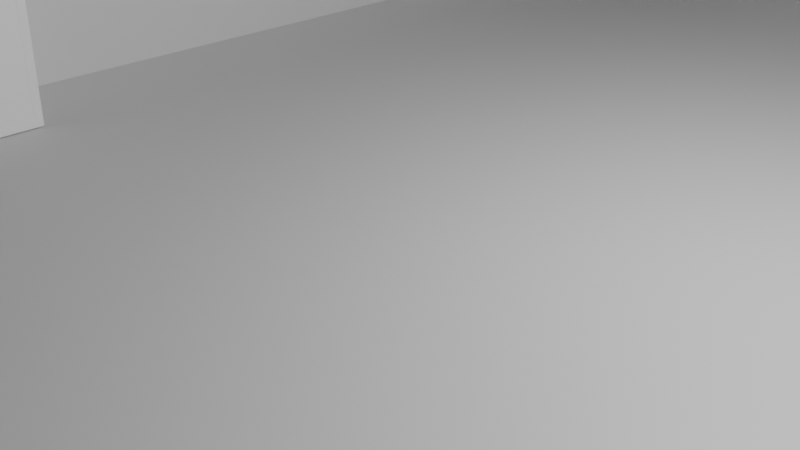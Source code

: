 # Source: final.blend  (saved by Blender 4.0.36; exported with 4.5.12 LTS)
import bpy
from mathutils import Matrix  # noqa: F401  (used for matrix-valued properties, if any)

bpy.ops.wm.read_factory_settings(use_empty=True)
scene = bpy.context.scene
scene.name = 'Scene'

# ---- collections
col_collection = bpy.data.collections.new('Collection'); scene.collection.children.link(col_collection)

# ---- materials (node trees are filled in below, after node groups)
mat_material = bpy.data.materials.new('Material')
mat_material.alpha_threshold = 0.0
mat_material.use_transparent_shadow = False
mat_material.roughness = 0.5
mat_material.line_color = (0.0, 0.0, 0.0, 1.0)
mat_material_001 = bpy.data.materials.new('Material.001')
mat_material_001.use_transparent_shadow = False
mat_material_006 = bpy.data.materials.new('Material.006')
mat_material_006.use_transparent_shadow = False
mat_material_005 = bpy.data.materials.new('Material.005')
mat_material_005.use_transparent_shadow = False
mat_material_003 = bpy.data.materials.new('Material.003')
mat_material_003.use_transparent_shadow = False
mat_material_004 = bpy.data.materials.new('Material.004')
mat_material_004.use_transparent_shadow = False
mat_material_002 = bpy.data.materials.new('Material.002')
mat_material_002.use_transparent_shadow = False
mat_material_007 = bpy.data.materials.new('Material.007')
mat_material_007.use_transparent_shadow = False
mat_material_008 = bpy.data.materials.new('Material.008')
mat_material_008.use_transparent_shadow = False
mat_material_008.diffuse_color = (0.8, 0.7941, 0.7495, 1.0)
mat_material_009 = bpy.data.materials.new('Material.009')
mat_material_009.alpha_threshold = 0.0
mat_material_009.use_transparent_shadow = False
mat_material_009.roughness = 0.5
mat_material_009.line_color = (0.0, 0.0, 0.0, 1.0)

# ---- node groups
ng_auto_smooth = bpy.data.node_groups.new('Auto Smooth', 'GeometryNodeTree')
_s = ng_auto_smooth.interface.new_socket(name='Geometry', in_out='OUTPUT', socket_type='NodeSocketGeometry')
_s = ng_auto_smooth.interface.new_socket(name='Geometry', in_out='INPUT', socket_type='NodeSocketGeometry')
_s = ng_auto_smooth.interface.new_socket(name='Angle', in_out='INPUT', socket_type='NodeSocketFloat')
_s.subtype = 'ANGLE'
_s.min_value = 0.0
_s.max_value = 3.142
ng_auto_smooth.is_modifier = True
_N = ng_auto_smooth.nodes; _L = ng_auto_smooth.links
n0 = _N.new('NodeGroupOutput'); n0.name = 'Group Output'; n0.location = (480, -100)
n1 = _N.new('NodeGroupInput'); n1.name = 'Group Input'; n1.location = (-420, -300)
n2 = _N.new('NodeGroupInput'); n2.name = 'Group Input.001'; n2.location = (-60, -100)
n3 = _N.new('GeometryNodeSetShadeSmooth'); n3.name = 'Set Shade Smooth'; n3.location = (120, -100)
n3.domain = 'EDGE'
n4 = _N.new('GeometryNodeSetShadeSmooth'); n4.name = 'Set Shade Smooth.001'; n4.location = (300, -100)
n5 = _N.new('GeometryNodeInputMeshEdgeAngle'); n5.name = 'Edge Angle'; n5.location = (-420, -220)
n6 = _N.new('GeometryNodeInputEdgeSmooth'); n6.name = 'Is Edge Smooth'; n6.location = (-60, -160)
n7 = _N.new('GeometryNodeInputShadeSmooth'); n7.name = 'Is Face Smooth'; n7.location = (-240, -340)
n8 = _N.new('FunctionNodeBooleanMath'); n8.name = 'Boolean Math'; n8.location = (-60, -220)
n9 = _N.new('FunctionNodeCompare'); n9.name = 'Compare'; n9.location = (-240, -180)
n9.operation = 'LESS_EQUAL'
_L.new(n5.outputs[0], n9.inputs[0])
_L.new(n4.outputs[0], n0.inputs[0])
_L.new(n1.outputs[1], n9.inputs[1])
_L.new(n9.outputs[0], n8.inputs[0])
_L.new(n7.outputs[0], n8.inputs[1])
_L.new(n2.outputs[0], n3.inputs[0])
_L.new(n6.outputs[0], n3.inputs[1])
_L.new(n3.outputs[0], n4.inputs[0])
_L.new(n8.outputs[0], n3.inputs[2])
n0.is_active_output = True

# ---- material node trees
mat_material.use_nodes = True; mat_material.node_tree.nodes.clear()
_N = mat_material.node_tree.nodes; _L = mat_material.node_tree.links
n0 = _N.new('ShaderNodeOutputMaterial'); n0.name = 'Material Output'; n0.location = (300, 300)
n1 = _N.new('ShaderNodeBsdfPrincipled'); n1.name = 'Principled BSDF'; n1.location = (10, 300)
n1.inputs[3].default_value = 1.45
_L.new(n1.outputs[0], n0.inputs[0])
n0.is_active_output = True
mat_material_001.use_nodes = True; mat_material_001.node_tree.nodes.clear()
_N = mat_material_001.node_tree.nodes; _L = mat_material_001.node_tree.links
n0 = _N.new('ShaderNodeBsdfPrincipled'); n0.name = 'Principled BSDF'; n0.location = (10, 300)
n0.inputs[0].default_value = (1.0, 1.0, 1.0, 0.0)
n0.inputs[3].default_value = 1.45
n1 = _N.new('ShaderNodeOutputMaterial'); n1.name = 'Material Output'; n1.location = (300, 300)
_L.new(n0.outputs[0], n1.inputs[0])
n1.is_active_output = True
mat_material_006.use_nodes = True; mat_material_006.node_tree.nodes.clear()
_N = mat_material_006.node_tree.nodes; _L = mat_material_006.node_tree.links
n0 = _N.new('ShaderNodeBsdfPrincipled'); n0.name = 'Principled BSDF'; n0.location = (10, 300)
n0.inputs[0].default_value = (0.0, 0.0, 0.0, 1.0)
n0.inputs[3].default_value = 1.45
n1 = _N.new('ShaderNodeOutputMaterial'); n1.name = 'Material Output'; n1.location = (300, 300)
_L.new(n0.outputs[0], n1.inputs[0])
n1.is_active_output = True
mat_material_005.use_nodes = True; mat_material_005.node_tree.nodes.clear()
_N = mat_material_005.node_tree.nodes; _L = mat_material_005.node_tree.links
n0 = _N.new('ShaderNodeBsdfPrincipled'); n0.name = 'Principled BSDF'; n0.location = (10, 300)
n0.inputs[0].default_value = (0.0, 0.0, 0.0, 1.0)
n0.inputs[3].default_value = 1.45
n1 = _N.new('ShaderNodeOutputMaterial'); n1.name = 'Material Output'; n1.location = (300, 300)
_L.new(n0.outputs[0], n1.inputs[0])
n1.is_active_output = True
mat_material_003.use_nodes = True; mat_material_003.node_tree.nodes.clear()
_N = mat_material_003.node_tree.nodes; _L = mat_material_003.node_tree.links
n0 = _N.new('ShaderNodeBsdfPrincipled'); n0.name = 'Principled BSDF'; n0.location = (10, 300)
n0.inputs[0].default_value = (1.0, 1.0, 1.0, 0.0)
n0.inputs[3].default_value = 1.45
n1 = _N.new('ShaderNodeOutputMaterial'); n1.name = 'Material Output'; n1.location = (300, 300)
_L.new(n0.outputs[0], n1.inputs[0])
n1.is_active_output = True
mat_material_004.use_nodes = True; mat_material_004.node_tree.nodes.clear()
_N = mat_material_004.node_tree.nodes; _L = mat_material_004.node_tree.links
n0 = _N.new('ShaderNodeBsdfPrincipled'); n0.name = 'Principled BSDF'; n0.location = (10, 300)
n0.inputs[0].default_value = (1.0, 1.0, 1.0, 0.0)
n0.inputs[3].default_value = 1.45
n1 = _N.new('ShaderNodeOutputMaterial'); n1.name = 'Material Output'; n1.location = (300, 300)
_L.new(n0.outputs[0], n1.inputs[0])
n1.is_active_output = True
mat_material_002.use_nodes = True; mat_material_002.node_tree.nodes.clear()
_N = mat_material_002.node_tree.nodes; _L = mat_material_002.node_tree.links
n0 = _N.new('ShaderNodeBsdfPrincipled'); n0.name = 'Principled BSDF'; n0.location = (10, 300)
n0.inputs[0].default_value = (0.179, 0.1208, 0.07239, 1.0)
n0.inputs[3].default_value = 1.45
n1 = _N.new('ShaderNodeOutputMaterial'); n1.name = 'Material Output'; n1.location = (300, 300)
_L.new(n0.outputs[0], n1.inputs[0])
n1.is_active_output = True
mat_material_007.use_nodes = True; mat_material_007.node_tree.nodes.clear()
_N = mat_material_007.node_tree.nodes; _L = mat_material_007.node_tree.links
n0 = _N.new('ShaderNodeBsdfPrincipled'); n0.name = 'Principled BSDF'; n0.location = (10, 300)
n0.inputs[0].default_value = (0.8, 0.7898, 0.7898, 1.0)
n0.inputs[3].default_value = 1.45
n1 = _N.new('ShaderNodeOutputMaterial'); n1.name = 'Material Output'; n1.location = (300, 300)
_L.new(n0.outputs[0], n1.inputs[0])
n1.is_active_output = True
mat_material_009.use_nodes = True; mat_material_009.node_tree.nodes.clear()
_N = mat_material_009.node_tree.nodes; _L = mat_material_009.node_tree.links
n0 = _N.new('ShaderNodeOutputMaterial'); n0.name = 'Material Output'; n0.location = (300, 300)
n1 = _N.new('ShaderNodeBsdfPrincipled'); n1.name = 'Principled BSDF'; n1.location = (10, 300)
n1.inputs[3].default_value = 1.45
_L.new(n1.outputs[0], n0.inputs[0])
n0.is_active_output = True

# ---- world
world_world = bpy.data.worlds.new('World'); scene.world = world_world
world_world.use_nodes = True; world_world.node_tree.nodes.clear()
_N = world_world.node_tree.nodes; _L = world_world.node_tree.links
n0 = _N.new('ShaderNodeOutputWorld'); n0.name = 'World Output'; n0.location = (300, 300)
n1 = _N.new('ShaderNodeBackground'); n1.name = 'Background'; n1.location = (10, 300)
n1.inputs[0].default_value = (0.05088, 0.05088, 0.05088, 1.0)
_L.new(n1.outputs[0], n0.inputs[0])
n0.is_active_output = True
world_world.color = (0.05088, 0.05088, 0.05088)
world_world.use_sun_shadow = False
world_world.sun_shadow_jitter_overblur = 0.0

# ---- cameras
cam_camera = bpy.data.cameras.new('Camera')
cam_camera.clip_end = 100.0
cam_camera.ortho_scale = 7.314
cam_camera_001 = bpy.data.cameras.new('Camera.001')
cam_camera_001.clip_end = 100.0
cam_camera_001.ortho_scale = 7.314
cam_camera_002 = bpy.data.cameras.new('Camera.002')
cam_camera_002.clip_end = 100.0
cam_camera_002.ortho_scale = 7.314

# ---- lights
light_light = bpy.data.lights.new('Light', 'POINT')
light_light.transmission_factor = 0.0
light_light.use_soft_falloff = False
light_light.energy = 1000.0
light_light.shadow_soft_size = 0.1
light_light.shadow_maximum_resolution = 0.006
light_light.use_absolute_resolution = True
light_light_001 = bpy.data.lights.new('Light.001', 'POINT')
light_light_001.transmission_factor = 0.0
light_light_001.use_soft_falloff = False
light_light_001.energy = 1000.0
light_light_001.shadow_soft_size = 0.1
light_light_001.shadow_maximum_resolution = 0.006
light_light_001.use_absolute_resolution = True

# ---- meshes
me_cube = bpy.data.meshes.new('Cube')
me_cube.from_pydata([(1.088, 1.142, 1.0), (1.088, -1.144, 1.0), (-1.06, 1.142, 1.0), (-1.06, -1.144, 1.0), (-0.9806, 1.142, -22.94), (-1.06, 1.142, -10.97), (1.088, -1.101, 1.0), (-1.06, -1.101, 1.0), (1.088, -1.101, -1.0), (-1.06, 1.093, 1.0), (1.088, 1.093, -1.0), (1.088, 1.093, 1.0), (-0.9811, -1.101, -1.0), (-0.9811, -1.101, 1.0), (-0.9811, 1.093, 1.0), (-0.9811, 1.093, -1.0), (-1.06, -1.101, -69.76), (-1.06, -1.144, -69.76), (1.088, 1.093, -69.76), (1.088, 1.142, -69.76), (-1.06, 1.093, -69.76), (1.088, -1.144, -69.76), (1.088, -1.101, -69.76), (-0.9811, -1.101, -69.76), (-1.06, 1.142, -69.76), (-0.9811, 1.093, -69.76), (1.088, -0.003896, 1.0), (-1.06, -0.003896, 1.0), (-0.9811, -0.003896, 1.0), (-1.06, -0.003896, -69.76), (-0.9811, -0.003896, -69.76), (1.088, 1.142, -22.94), (1.088, 1.093, -22.94), (-1.06, 1.142, -22.94), (-0.9811, 1.093, -22.94), (-1.06, 1.093, -22.94), (-0.9811, 1.093, -17.45), (-0.9811, 1.093, -11.97), (-0.9811, -0.003896, -22.94), (-1.06, -0.003896, -22.94), (-1.06, 0.5445, 1.0), (1.088, 0.5445, 1.0), (-0.9811, 0.5445, 1.0), (-0.9813, 0.5182, -46.36), (-1.061, 0.5182, -46.36), (-0.9811, 0.5445, -22.94), (-1.06, 0.5445, -22.94), (1.088, 1.093, -46.35), (-0.9811, 1.093, -46.35), (-0.9811, 0.8188, -22.94), (-0.9811, -0.003896, -46.35), (-1.06, -0.003896, -46.35), (1.088, 1.142, -46.35), (-1.06, 1.142, -46.35), (-1.06, 1.093, -46.35), (-0.5394, 1.093, -22.94), (-0.9811, 0.5445, -46.35), (-1.06, 0.5445, -46.35), (1.088, 0.5182, 1.0), (-0.9811, 0.5182, 1.0), (-1.061, 0.5446, -46.36), (-0.9813, 0.5446, -46.36), (-1.06, 0.5182, -22.94), (-1.06, 0.5182, 1.0), (-0.9811, 0.5182, -22.94), (-1.06, 0.5182, -46.35), (-0.9811, 0.5182, -46.35), (-0.006756, 1.093, -22.94), (-0.006756, 1.093, -46.35), (-0.07826, 1.093, -22.94), (-0.07826, 1.093, -46.35), (-0.01223, 1.142, -22.94), (-0.01223, 1.142, -46.35), (-0.07659, 1.142, -22.94), (-0.07659, 1.142, -46.35), (-0.9808, 1.142, -46.3), (-1.061, 1.142, -46.3), (-0.9813, 1.093, -46.3), (-1.061, 1.093, -46.3), (-0.006766, 1.093, -46.41), (-0.07827, 1.093, -46.41), (-0.01224, 1.142, -46.41), (-0.0766, 1.142, -46.41), (1.051, 1.142, -22.94), (1.051, 1.093, -22.94), (1.051, 1.093, -46.35), (1.051, 1.142, -46.35)], [], [(34, 35, 33, 4), (3, 17, 21, 1), (0, 2, 9, 14, 11), (34, 4, 73, 69, 55), (28, 27, 7, 13), (6, 13, 7, 3, 1), (0, 31, 71, 73, 4, 33, 5, 2), (1, 21, 22, 8, 6), (26, 28, 13, 6), (74, 72, 52, 19, 24, 53), (24, 19, 18, 25, 20), (29, 30, 23, 16), (16, 23, 22, 21, 17), (46, 45, 61, 60), (58, 59, 28, 26), (59, 63, 27, 28), (39, 51, 65, 57, 54, 53, 24, 20, 29, 16, 7, 27, 63, 40, 9, 2, 5, 33, 35, 46, 62), (56, 66, 50, 38, 64, 45, 49, 34, 36, 37, 15, 12, 23, 30, 25, 48), (41, 58, 26, 6, 8, 10, 11), (14, 9, 40, 42), (11, 14, 42, 41), (25, 30, 29, 20), (62, 46, 57, 65), (7, 16, 17, 3), (35, 33, 53, 54), (45, 64, 66, 56), (42, 40, 63, 59), (41, 42, 59, 58), (15, 10, 8, 12), (10, 15, 37, 36, 34, 55, 69, 67, 32), (68, 70, 48, 25, 18, 47), (8, 22, 23, 12), (67, 69, 70, 68), (73, 71, 72, 74), (45, 64, 62, 46), (32, 47, 52, 31, 0, 11, 10), (4, 34, 77, 75), (33, 4, 75, 76), (34, 35, 78, 77), (62, 64, 43, 44), (62, 64, 38, 39), (46, 35, 34, 49, 45), (73, 69, 80, 82), (67, 71, 31, 32), (69, 73, 71, 67), (67, 71, 81, 79), (60, 61, 43, 44), (52, 47, 18, 19), (47, 32, 84, 85), (31, 52, 86, 83), (86, 85, 84, 83), (52, 72, 68, 47), (56, 48, 54, 57), (65, 51, 50, 66), (74, 53, 48, 70)])
_uv = me_cube.uv_layers.new(name='UVMap')
_uv.uv.foreach_set('vector', [0.0, 0.0, 0.0, 0.0, 0.0, 0.0, 0.0, 0.0, 0.625, 1.0, 0.375, 1.0, 0.375, 0.75, 0.625, 0.75, 0.625, 0.5, 0.875, 0.5, 0.875, 0.5053, 0.8658, 0.5053, 0.625, 0.5053, 0.0, 0.0, 0.0, 0.0, 0.0, 0.0, 0.0, 0.0, 0.0, 0.0, 0.8658, 0.6253, 0.875, 0.6253, 0.875, 0.7453, 0.8658, 0.7453, 0.625, 0.7453, 0.8658, 0.7453, 0.875, 0.7453, 0.875, 0.75, 0.625, 0.75, 0.625, 0.5, 0.375, 0.5, 0.375, 0.372, 0.375, 0.3645, 0.375, 0.2593, 0.375, 0.25, 0.5, 0.25, 0.625, 0.25, 0.625, 0.75, 0.375, 0.75, 0.375, 0.7453, 0.375, 0.7453, 0.625, 0.7453, 0.625, 0.6253, 0.8658, 0.6253, 0.8658, 0.7453, 0.625, 0.7453, 0.375, 0.3645, 0.375, 0.372, 0.375, 0.5, 0.375, 0.5, 0.375, 0.25, 0.375, 0.25, 0.125, 0.5, 0.375, 0.5, 0.375, 0.5053, 0.1342, 0.5053, 0.125, 0.5053, 0.125, 0.6253, 0.1342, 0.6253, 0.1342, 0.7453, 0.125, 0.7453, 0.125, 0.7453, 0.1342, 0.7453, 0.375, 0.7453, 0.375, 0.75, 0.125, 0.75, 0.0, 0.0, 0.0, 0.0, 0.0, 0.0, 0.0, 0.0, 0.625, 0.5682, 0.8658, 0.5682, 0.8658, 0.6253, 0.625, 0.6253, 0.8658, 0.5682, 0.875, 0.5682, 0.875, 0.6253, 0.8658, 0.6253, 0.375, 0.1247, 0.375, 0.1247, 0.375, 0.1818, 0.375, 0.1847, 0.375, 0.2447, 0.375, 0.25, 0.375, 0.25, 0.375, 0.2447, 0.375, 0.1247, 0.375, 0.004693, 0.625, 0.004693, 0.625, 0.1247, 0.625, 0.1818, 0.625, 0.1847, 0.625, 0.2447, 0.625, 0.25, 0.5, 0.25, 0.375, 0.25, 0.375, 0.2447, 0.375, 0.1847, 0.375, 0.1818, 0.1342, 0.5653, 0.1342, 0.5682, 0.1342, 0.6253, 0.1342, 0.6253, 0.1342, 0.5682, 0.1342, 0.5653, 0.1342, 0.5353, 0.1342, 0.5053, 0.1342, 0.5053, 0.1342, 0.5053, 0.1342, 0.5053, 0.1342, 0.7453, 0.1342, 0.7453, 0.1342, 0.6253, 0.1342, 0.5053, 0.1342, 0.5053, 0.625, 0.5653, 0.625, 0.5682, 0.625, 0.6253, 0.625, 0.7453, 0.375, 0.7453, 0.375, 0.5053, 0.625, 0.5053, 0.8658, 0.5053, 0.875, 0.5053, 0.875, 0.5653, 0.8658, 0.5653, 0.625, 0.5053, 0.8658, 0.5053, 0.8658, 0.5653, 0.625, 0.5653, 0.1342, 0.5053, 0.1342, 0.6253, 0.125, 0.6253, 0.125, 0.5053, 0.375, 0.1818, 0.375, 0.1847, 0.375, 0.1847, 0.375, 0.1818, 0.625, 0.004693, 0.375, 0.004693, 0.375, 0.0, 0.625, 0.0, 0.375, 0.2447, 0.375, 0.25, 0.375, 0.25, 0.375, 0.2447, 0.1342, 0.5653, 0.1342, 0.5682, 0.1342, 0.5682, 0.1342, 0.5653, 0.8658, 0.5653, 0.875, 0.5653, 0.875, 0.5682, 0.8658, 0.5682, 0.625, 0.5653, 0.8658, 0.5653, 0.8658, 0.5682, 0.625, 0.5682, 0.1342, 0.5053, 0.375, 0.5053, 0.375, 0.7453, 0.1342, 0.7453, 0.375, 0.5053, 0.1342, 0.5053, 0.1342, 0.5053, 0.1342, 0.5053, 0.1342, 0.5053, 0.1856, 0.5053, 0.237, 0.5053, 0.2456, 0.5053, 0.375, 0.5053, 0.2456, 0.5053, 0.237, 0.5053, 0.1342, 0.5053, 0.1342, 0.5053, 0.375, 0.5053, 0.375, 0.5053, 0.375, 0.7453, 0.375, 0.7453, 0.1342, 0.7453, 0.1342, 0.7453, 0.2456, 0.5053, 0.237, 0.5053, 0.237, 0.5053, 0.2456, 0.5053, 0.375, 0.3645, 0.375, 0.372, 0.375, 0.372, 0.375, 0.3645, 0.0, 0.0, 0.0, 0.0, 0.0, 0.0, 0.0, 0.0, 0.375, 0.5053, 0.375, 0.5053, 0.375, 0.5, 0.375, 0.5, 0.625, 0.5, 0.625, 0.5053, 0.375, 0.5053, 0.0, 0.0, 0.0, 0.0, 0.0, 0.0, 0.0, 0.0, 0.0, 0.0, 0.0, 0.0, 0.0, 0.0, 0.0, 0.0, 0.0, 0.0, 0.0, 0.0, 0.0, 0.0, 0.0, 0.0, 0.0, 0.0, 0.0, 0.0, 0.0, 0.0, 0.0, 0.0, 0.0, 0.0, 0.0, 0.0, 0.0, 0.0, 0.0, 0.0, 0.0, 0.0, 0.0, 0.0, 0.0, 0.0, 0.0, 0.0, 0.0, 0.0, 0.0, 0.0, 0.0, 0.0, 0.0, 0.0, 0.0, 0.0, 0.0, 0.0, 0.0, 0.0, 0.0, 0.0, 0.0, 0.0, 0.0, 0.0, 0.0, 0.0, 0.0, 0.0, 0.0, 0.0, 0.0, 0.0, 0.0, 0.0, 0.0, 0.0, 0.0, 0.0, 0.0, 0.0, 0.0, 0.0, 0.0, 0.0, 0.0, 0.0, 0.375, 0.5, 0.375, 0.5053, 0.375, 0.5053, 0.375, 0.5, 0.375, 0.5053, 0.375, 0.5053, 0.375, 0.5053, 0.375, 0.5053, 0.375, 0.5, 0.375, 0.5, 0.375, 0.5, 0.375, 0.5, 0.375, 0.5, 0.375, 0.5053, 0.375, 0.5053, 0.375, 0.5, 0.375, 0.5, 0.375, 0.372, 0.2456, 0.5053, 0.375, 0.5053, 0.1342, 0.5653, 0.1342, 0.5053, 0.375, 0.2447, 0.375, 0.1847, 0.375, 0.1818, 0.375, 0.1247, 0.1342, 0.6253, 0.1342, 0.5682, 0.375, 0.3645, 0.375, 0.25, 0.1342, 0.5053, 0.237, 0.5053])
me_cube.materials.append(mat_material)
me_cube.use_mirror_vertex_groups = False
me_cube.update()
me_plane = bpy.data.meshes.new('Plane')
me_plane.from_pydata([(-1.0, -1.0, 0.0), (1.0, -1.0, 0.0), (-1.0, 1.0, 0.0), (1.0, 1.0, 0.0), (-1.0, 1.0, 0.2477), (-1.0, -1.0, 0.2477), (1.0, -1.0, 0.2477), (1.0, 1.0, 0.2477), (-1.0, 0.921, 0.0), (1.0, 0.921, 0.0), (1.0, 0.921, 0.2477), (-1.0, -0.9194, 0.0), (1.0, -0.9194, 0.0), (1.0, -0.9194, 0.2477), (-0.8488, -1.0, 0.0), (-0.8488, 1.0, 0.0), (-0.8488, 0.921, 0.2477), (-0.8488, 0.921, 0.0), (-0.8488, -0.9194, 0.0), (-0.8488, -0.9194, 0.2477), (0.0756, -1.0, 0.0), (0.0756, 0.921, 0.0), (0.0756, -0.9194, 0.0), (0.0756, 1.0, 0.0), (-1.0, -0.9194, 4.693), (-1.0, -1.0, 4.693), (1.0, -1.0, 4.693), (1.0, 0.921, 4.693), (1.0, 1.0, 4.693), (-1.0, 1.0, 4.693), (-1.0, 0.921, 4.693), (-0.8488, 0.921, 4.693), (1.0, -0.9194, 4.693), (-0.8488, -0.9194, 4.693), (-1.0, -1.0, 4.861), (1.0, -1.0, 4.861), (-0.8488, 0.9974, 4.693), (-1.0, 0.9974, 4.693), (1.0, 0.9974, 4.693), (1.0, 0.9974, 4.861), (-1.0, 0.9974, 4.861)], [], [(21, 23, 3, 9), (6, 13, 32, 26), (9, 3, 7, 10), (4, 5, 25, 24, 30, 29), (6, 26, 25, 5), (29, 28, 7, 4), (12, 9, 10, 13), (22, 21, 9, 12), (20, 22, 12, 1), (19, 13, 10, 16), (1, 12, 13, 6), (0, 11, 18, 14), (11, 8, 17, 18), (8, 2, 15, 17), (14, 18, 22, 20), (18, 17, 21, 22), (17, 15, 23, 21), (31, 27, 28, 29, 30), (24, 33, 31, 30), (16, 10, 27, 31), (13, 19, 33, 32), (14, 20, 1, 6, 5, 0), (10, 7, 28, 27), (19, 16, 31, 33), (8, 11, 0, 5, 4, 2), (3, 23, 15, 2, 4, 7), (32, 38, 39, 35, 26), (34, 40, 37, 24, 25), (25, 26, 35, 34), (32, 33, 36, 38), (36, 37, 40, 39, 38), (33, 24, 37, 36), (35, 39, 40, 34)])
_uv = me_plane.uv_layers.new(name='UVMap')
_uv.uv.foreach_set('vector', [0.5378, 0.9605, 0.5378, 1.0, 1.0, 1.0, 1.0, 0.9605, 1.0, 0.0, 1.0, 0.04028, 1.0, 0.04028, 1.0, 0.0, 1.0, 0.9605, 1.0, 1.0, 1.0, 1.0, 1.0, 0.9605, 0.0, 1.0, 0.0, 0.0, 0.0, 0.0, 0.0, 0.04028, 0.0, 0.9605, 0.0, 1.0, 1.0, 0.0, 1.0, 0.0, 0.0, 0.0, 0.0, 0.0, 0.0, 1.0, 1.0, 1.0, 1.0, 1.0, 0.0, 1.0, 1.0, 0.04028, 1.0, 0.9605, 1.0, 0.9605, 1.0, 0.04028, 0.5378, 0.04028, 0.5378, 0.9605, 1.0, 0.9605, 1.0, 0.04028, 0.5378, 0.0, 0.5378, 0.04028, 1.0, 0.04028, 1.0, 0.0, 0.0756, 0.04028, 1.0, 0.04028, 1.0, 0.9605, 0.0756, 0.9605, 1.0, 0.0, 1.0, 0.04028, 1.0, 0.04028, 1.0, 0.0, 0.0, 0.0, 0.0, 0.04028, 0.0756, 0.04028, 0.0756, 0.0, 0.0, 0.04028, 0.0, 0.9605, 0.0756, 0.9605, 0.0756, 0.04028, 0.0, 0.9605, 0.0, 1.0, 0.0756, 1.0, 0.0756, 0.9605, 0.0756, 0.0, 0.0756, 0.04028, 0.5378, 0.04028, 0.5378, 0.0, 0.0756, 0.04028, 0.0756, 0.9605, 0.5378, 0.9605, 0.5378, 0.04028, 0.0756, 0.9605, 0.0756, 1.0, 0.5378, 1.0, 0.5378, 0.9605, 0.0756, 0.9605, 1.0, 0.9605, 1.0, 1.0, 0.0, 1.0, 0.0, 0.9605, 0.0, 0.04028, 0.0756, 0.04028, 0.0756, 0.9605, 0.0, 0.9605, 0.0756, 0.9605, 1.0, 0.9605, 1.0, 0.9605, 0.0756, 0.9605, 1.0, 0.04028, 0.0756, 0.04028, 0.0756, 0.04028, 1.0, 0.04028, 0.0756, 0.0, 0.5378, 0.0, 1.0, 0.0, 1.0, 0.0, 0.0, 0.0, 0.0, 0.0, 1.0, 0.9605, 1.0, 1.0, 1.0, 1.0, 1.0, 0.9605, 0.0756, 0.04028, 0.0756, 0.9605, 0.0756, 0.9605, 0.0756, 0.04028, 0.0, 0.9605, 0.0, 0.04028, 0.0, 0.0, 0.0, 0.0, 0.0, 1.0, 0.0, 1.0, 1.0, 1.0, 0.5378, 1.0, 0.0756, 1.0, 0.0, 1.0, 0.0, 1.0, 1.0, 1.0, 1.0, 0.04028, 1.0, 0.04028, 1.0, 0.04028, 1.0, 0.0, 1.0, 0.0, 0.0, 0.0, 0.0, 0.04028, 0.0, 0.04028, 0.0, 0.04028, 0.0, 0.0, 0.0, 0.0, 1.0, 0.0, 1.0, 0.0, 0.0, 0.0, 1.0, 0.04028, 0.0756, 0.04028, 0.0756, 0.04028, 1.0, 0.04028, 0.0756, 0.04028, 0.0, 0.04028, 0.0, 0.04028, 1.0, 0.04028, 1.0, 0.04028, 0.0756, 0.04028, 0.0, 0.04028, 0.0, 0.04028, 0.0756, 0.04028, 1.0, 0.0, 1.0, 0.04028, 0.0, 0.04028, 0.0, 0.0])
me_plane.materials.append(mat_material_001)
me_plane.update()
me_cylinder_001 = bpy.data.meshes.new('Cylinder.001')
me_cylinder_001.from_pydata([(4.103e-07, 0.8566, -1.0), (0.1671, 0.8401, -1.0), (0.3278, 0.7914, -1.0), (0.4759, 0.7122, -1.0), (0.6057, 0.6057, -1.0), (0.7122, 0.4759, -1.0), (0.7914, 0.3278, -1.0), (0.8401, 0.1671, -1.0), (0.8566, 1.71e-08, -1.0), (0.8401, -0.1671, -1.0), (0.7914, -0.3278, -1.0), (0.7122, -0.4759, -1.0), (0.6057, -0.6057, -1.0), (0.4759, -0.7122, -1.0), (0.3278, -0.7914, -1.0), (0.1671, -0.8401, -1.0), (4.103e-07, -0.8566, -1.0), (-0.1671, -0.8401, -1.0), (-0.3278, -0.7914, -1.0), (-0.4759, -0.7122, -1.0), (-0.6057, -0.6057, -1.0), (-0.7122, -0.4759, -1.0), (-0.7914, -0.3278, -1.0), (-0.8401, -0.1671, -1.0), (-0.8566, 1.71e-08, -1.0), (-0.8401, 0.1671, -1.0), (-0.7914, 0.3278, -1.0), (-0.7122, 0.4759, -1.0), (-0.6057, 0.6057, -1.0), (-0.4759, 0.7122, -1.0), (-0.3278, 0.7914, -1.0), (-0.1671, 0.8401, -1.0), (0.1951, 0.9808, 1.0), (0.0, 1.0, 1.0), (0.3827, 0.9239, 1.0), (0.5556, 0.8315, 1.0), (0.7071, 0.7071, 1.0), (0.8315, 0.5556, 1.0), (0.9239, 0.3827, 1.0), (0.9808, 0.1951, 1.0), (1.0, 0.0, 1.0), (0.9808, -0.1951, 1.0), (0.9239, -0.3827, 1.0), (0.8315, -0.5556, 1.0), (0.7071, -0.7071, 1.0), (0.5556, -0.8315, 1.0), (0.3827, -0.9239, 1.0), (0.1951, -0.9808, 1.0), (0.0, -1.0, 1.0), (-0.1951, -0.9808, 1.0), (-0.3827, -0.9239, 1.0), (-0.5556, -0.8315, 1.0), (-0.7071, -0.7071, 1.0), (-0.8315, -0.5556, 1.0), (-0.9239, -0.3827, 1.0), (-0.9808, -0.1951, 1.0), (-1.0, 0.0, 1.0), (-0.9808, 0.1951, 1.0), (-0.9239, 0.3827, 1.0), (-0.8315, 0.5556, 1.0), (-0.7071, 0.7071, 1.0), (-0.5556, 0.8315, 1.0), (-0.3827, 0.9239, 1.0), (-0.1951, 0.9808, 1.0), (-0.2301, -1.157, 1.306), (-0.256, -1.287, 1.174), (-1.156e-08, -1.312, 1.174), (-2.049e-08, -1.179, 1.306), (-0.4513, -1.09, 1.306), (-0.5022, -1.212, 1.174), (-0.6552, -0.9806, 1.306), (-0.7291, -1.091, 1.174), (-0.8339, -0.8339, 1.306), (-0.928, -0.928, 1.174), (-0.9806, -0.6552, 1.306), (-1.091, -0.7291, 1.174), (-1.09, -0.4513, 1.306), (-1.212, -0.5022, 1.174), (-1.157, -0.2301, 1.306), (-1.287, -0.256, 1.174), (-1.179, 0.0, 1.306), (-1.312, 0.0, 1.174), (-1.157, 0.2301, 1.306), (-1.287, 0.256, 1.174), (-1.09, 0.4513, 1.306), (-1.212, 0.5022, 1.174), (-0.9806, 0.6552, 1.306), (-1.091, 0.7291, 1.174), (-0.8339, 0.8339, 1.306), (-0.928, 0.928, 1.174), (-0.6552, 0.9806, 1.306), (-0.7291, 1.091, 1.174), (-0.4513, 1.09, 1.306), (-0.5022, 1.212, 1.174), (-0.2301, 1.157, 1.306), (-0.256, 1.287, 1.174), (-2.049e-08, 1.179, 1.306), (-1.156e-08, 1.312, 1.174), (0.2301, 1.157, 1.306), (0.256, 1.287, 1.174), (0.4513, 1.09, 1.306), (0.5022, 1.212, 1.174), (0.6552, 0.9806, 1.306), (0.7291, 1.091, 1.174), (0.8339, 0.8339, 1.306), (0.928, 0.928, 1.174), (0.9806, 0.6552, 1.306), (1.091, 0.7291, 1.174), (1.09, 0.4513, 1.306), (1.212, 0.5022, 1.174), (1.157, 0.2301, 1.306), (1.287, 0.256, 1.174), (1.179, 0.0, 1.306), (1.312, 0.0, 1.174), (1.157, -0.2301, 1.306), (1.287, -0.256, 1.174), (1.09, -0.4513, 1.306), (1.212, -0.5022, 1.174), (0.9806, -0.6552, 1.306), (1.091, -0.7291, 1.174), (0.8339, -0.8339, 1.306), (0.928, -0.928, 1.174), (0.6552, -0.9806, 1.306), (0.7291, -1.091, 1.174), (0.4513, -1.09, 1.306), (0.5022, -1.212, 1.174), (0.2301, -1.157, 1.306), (0.256, -1.287, 1.174), (0.0, -1.226, 1.0), (-5.73e-09, -1.312, 1.086), (-0.256, -1.287, 1.086), (-0.2391, -1.202, 1.0), (-0.5022, -1.212, 1.086), (-0.4691, -1.132, 1.0), (-0.7291, -1.091, 1.086), (-0.681, -1.019, 1.0), (-0.928, -0.928, 1.086), (-0.8668, -0.8668, 1.0), (-1.091, -0.7291, 1.086), (-1.019, -0.681, 1.0), (-1.212, -0.5022, 1.086), (-1.132, -0.4691, 1.0), (-1.287, -0.256, 1.086), (-1.202, -0.2391, 1.0), (-1.312, 0.0, 1.086), (-1.226, 0.0, 1.0), (-1.287, 0.256, 1.086), (-1.202, 0.2391, 1.0), (-1.212, 0.5022, 1.086), (-1.132, 0.4691, 1.0), (-1.091, 0.7291, 1.086), (-1.019, 0.681, 1.0), (-0.928, 0.928, 1.086), (-0.8668, 0.8668, 1.0), (-0.7291, 1.091, 1.086), (-0.681, 1.019, 1.0), (-0.5022, 1.212, 1.086), (-0.4691, 1.132, 1.0), (-0.256, 1.287, 1.086), (-0.2391, 1.202, 1.0), (-5.73e-09, 1.312, 1.086), (0.0, 1.226, 1.0), (0.256, 1.287, 1.086), (0.2391, 1.202, 1.0), (0.5022, 1.212, 1.086), (0.4691, 1.132, 1.0), (0.7291, 1.091, 1.086), (0.681, 1.019, 1.0), (0.928, 0.928, 1.086), (0.8668, 0.8668, 1.0), (1.091, 0.7291, 1.086), (1.019, 0.681, 1.0), (1.212, 0.5022, 1.086), (1.132, 0.4691, 1.0), (1.287, 0.256, 1.086), (1.202, 0.2391, 1.0), (1.312, 0.0, 1.086), (1.226, 0.0, 1.0), (1.287, -0.256, 1.086), (1.202, -0.2391, 1.0), (1.212, -0.5022, 1.086), (1.132, -0.4691, 1.0), (1.091, -0.7291, 1.086), (1.019, -0.681, 1.0), (0.928, -0.928, 1.086), (0.8668, -0.8668, 1.0), (0.7291, -1.091, 1.086), (0.681, -1.019, 1.0), (0.5022, -1.212, 1.086), (0.4691, -1.132, 1.0), (0.256, -1.287, 1.086), (0.2391, -1.202, 1.0)], [], [(0, 33, 32, 1), (1, 32, 34, 2), (2, 34, 35, 3), (3, 35, 36, 4), (4, 36, 37, 5), (5, 37, 38, 6), (6, 38, 39, 7), (7, 39, 40, 8), (8, 40, 41, 9), (9, 41, 42, 10), (10, 42, 43, 11), (11, 43, 44, 12), (12, 44, 45, 13), (13, 45, 46, 14), (14, 46, 47, 15), (15, 47, 48, 16), (16, 48, 49, 17), (17, 49, 50, 18), (18, 50, 51, 19), (19, 51, 52, 20), (20, 52, 53, 21), (21, 53, 54, 22), (22, 54, 55, 23), (23, 55, 56, 24), (24, 56, 57, 25), (25, 57, 58, 26), (26, 58, 59, 27), (27, 59, 60, 28), (28, 60, 61, 29), (29, 61, 62, 30), (180, 178, 115, 117), (30, 62, 63, 31), (31, 63, 33, 0), (0, 1, 2, 3, 4, 5, 6, 7, 8, 9, 10, 11, 12, 13, 14, 15, 16, 17, 18, 19, 20, 21, 22, 23, 24, 25, 26, 27, 28, 29, 30, 31), (129, 190, 127, 66), (134, 132, 69, 71), (136, 134, 71, 73), (138, 136, 73, 75), (140, 138, 75, 77), (142, 140, 77, 79), (144, 142, 79, 81), (146, 144, 81, 83), (148, 146, 83, 85), (150, 148, 85, 87), (152, 150, 87, 89), (154, 152, 89, 91), (156, 154, 91, 93), (158, 156, 93, 95), (160, 158, 95, 97), (162, 160, 97, 99), (164, 162, 99, 101), (166, 164, 101, 103), (168, 166, 103, 105), (170, 168, 105, 107), (172, 170, 107, 109), (174, 172, 109, 111), (176, 174, 111, 113), (177, 179, 57, 56), (178, 176, 113, 115), (182, 180, 117, 119), (184, 182, 119, 121), (186, 184, 121, 123), (188, 186, 123, 125), (190, 188, 125, 127), (132, 130, 65, 69), (131, 133, 34, 32), (151, 153, 44, 43), (179, 181, 58, 57), (153, 155, 45, 44), (181, 183, 59, 58), (155, 157, 46, 45), (183, 185, 60, 59), (157, 159, 47, 46), (64, 67, 126, 124, 122, 120, 118, 116, 114, 112, 110, 108, 106, 104, 102, 100, 98, 96, 94, 92, 90, 88, 86, 84, 82, 80, 78, 76, 74, 72, 70, 68), (185, 187, 61, 60), (159, 161, 48, 47), (191, 128, 33, 63), (187, 189, 62, 61), (161, 163, 49, 48), (135, 137, 36, 35), (189, 191, 63, 62), (163, 165, 50, 49), (137, 139, 37, 36), (165, 167, 51, 50), (139, 141, 38, 37), (133, 135, 35, 34), (167, 169, 52, 51), (141, 143, 39, 38), (169, 171, 53, 52), (143, 145, 40, 39), (171, 173, 54, 53), (145, 147, 41, 40), (173, 175, 55, 54), (147, 149, 42, 41), (175, 177, 56, 55), (149, 151, 43, 42), (65, 66, 67, 64), (69, 65, 64, 68), (71, 69, 68, 70), (73, 71, 70, 72), (75, 73, 72, 74), (77, 75, 74, 76), (79, 77, 76, 78), (81, 79, 78, 80), (83, 81, 80, 82), (85, 83, 82, 84), (87, 85, 84, 86), (89, 87, 86, 88), (91, 89, 88, 90), (93, 91, 90, 92), (95, 93, 92, 94), (97, 95, 94, 96), (99, 97, 96, 98), (101, 99, 98, 100), (103, 101, 100, 102), (105, 103, 102, 104), (107, 105, 104, 106), (109, 107, 106, 108), (111, 109, 108, 110), (113, 111, 110, 112), (115, 113, 112, 114), (117, 115, 114, 116), (119, 117, 116, 118), (121, 119, 118, 120), (123, 121, 120, 122), (125, 123, 122, 124), (127, 125, 124, 126), (66, 127, 126, 67), (128, 131, 32, 33), (131, 128, 129, 130), (133, 131, 130, 132), (135, 133, 132, 134), (137, 135, 134, 136), (139, 137, 136, 138), (141, 139, 138, 140), (143, 141, 140, 142), (145, 143, 142, 144), (147, 145, 144, 146), (149, 147, 146, 148), (151, 149, 148, 150), (153, 151, 150, 152), (155, 153, 152, 154), (157, 155, 154, 156), (159, 157, 156, 158), (161, 159, 158, 160), (163, 161, 160, 162), (165, 163, 162, 164), (167, 165, 164, 166), (169, 167, 166, 168), (171, 169, 168, 170), (173, 171, 170, 172), (175, 173, 172, 174), (177, 175, 174, 176), (179, 177, 176, 178), (181, 179, 178, 180), (183, 181, 180, 182), (185, 183, 182, 184), (187, 185, 184, 186), (189, 187, 186, 188), (191, 189, 188, 190), (128, 191, 190, 129), (130, 129, 66, 65)])
me_cylinder_001.polygons.foreach_set('use_smooth', [True] * 162)
_uv = me_cylinder_001.uv_layers.new(name='UVMap')
_uv.uv.foreach_set('vector', [1.0, 0.5, 1.0, 1.0, 0.9688, 1.0, 0.9688, 0.5, 0.9688, 0.5, 0.9688, 1.0, 0.9375, 1.0, 0.9375, 0.5, 0.9375, 0.5, 0.9375, 1.0, 0.9062, 1.0, 0.9062, 0.5, 0.9062, 0.5, 0.9062, 1.0, 0.875, 1.0, 0.875, 0.5, 0.875, 0.5, 0.875, 1.0, 0.8438, 1.0, 0.8438, 0.5, 0.8438, 0.5, 0.8438, 1.0, 0.8125, 1.0, 0.8125, 0.5, 0.8125, 0.5, 0.8125, 1.0, 0.7812, 1.0, 0.7812, 0.5, 0.7812, 0.5, 0.7812, 1.0, 0.75, 1.0, 0.75, 0.5, 0.75, 0.5, 0.75, 1.0, 0.7188, 1.0, 0.7188, 0.5, 0.7188, 0.5, 0.7188, 1.0, 0.6875, 1.0, 0.6875, 0.5, 0.6875, 0.5, 0.6875, 1.0, 0.6562, 1.0, 0.6562, 0.5, 0.6562, 0.5, 0.6562, 1.0, 0.625, 1.0, 0.625, 0.5, 0.625, 0.5, 0.625, 1.0, 0.5938, 1.0, 0.5938, 0.5, 0.5938, 0.5, 0.5938, 1.0, 0.5625, 1.0, 0.5625, 0.5, 0.5625, 0.5, 0.5625, 1.0, 0.5312, 1.0, 0.5312, 0.5, 0.5312, 0.5, 0.5312, 1.0, 0.5, 1.0, 0.5, 0.5, 0.5, 0.5, 0.5, 1.0, 0.4688, 1.0, 0.4688, 0.5, 0.4688, 0.5, 0.4688, 1.0, 0.4375, 1.0, 0.4375, 0.5, 0.4375, 0.5, 0.4375, 1.0, 0.4062, 1.0, 0.4062, 0.5, 0.4062, 0.5, 0.4062, 1.0, 0.375, 1.0, 0.375, 0.5, 0.375, 0.5, 0.375, 1.0, 0.3438, 1.0, 0.3438, 0.5, 0.3438, 0.5, 0.3438, 1.0, 0.3125, 1.0, 0.3125, 0.5, 0.3125, 0.5, 0.3125, 1.0, 0.2812, 1.0, 0.2812, 0.5, 0.2812, 0.5, 0.2812, 1.0, 0.25, 1.0, 0.25, 0.5, 0.25, 0.5, 0.25, 1.0, 0.2188, 1.0, 0.2188, 0.5, 0.2188, 0.5, 0.2188, 1.0, 0.1875, 1.0, 0.1875, 0.5, 0.1875, 0.5, 0.1875, 1.0, 0.1562, 1.0, 0.1562, 0.5, 0.1562, 0.5, 0.1562, 1.0, 0.125, 1.0, 0.125, 0.5, 0.125, 0.5, 0.125, 1.0, 0.09375, 1.0, 0.09375, 0.5, 0.09375, 0.5, 0.09375, 1.0, 0.0625, 1.0, 0.0625, 0.5, 0.541, 0.1295, 0.5589, 0.1886, 0.5589, 0.1886, 0.541, 0.1295, 0.0625, 0.5, 0.0625, 1.0, 0.03125, 1.0, 0.03125, 0.5, 0.03125, 0.5, 0.03125, 1.0, 0.0, 1.0, 0.0, 0.5, 0.75, 0.49, 0.7968, 0.4854, 0.8418, 0.4717, 0.8833, 0.4496, 0.9197, 0.4197, 0.9496, 0.3833, 0.9717, 0.3418, 0.9854, 0.2968, 0.99, 0.25, 0.9854, 0.2032, 0.9717, 0.1582, 0.9496, 0.1167, 0.9197, 0.08029, 0.8833, 0.05045, 0.8418, 0.02827, 0.7968, 0.01461, 0.75, 0.01, 0.7032, 0.01461, 0.6582, 0.02827, 0.6167, 0.05045, 0.5803, 0.08029, 0.5504, 0.1167, 0.5283, 0.1582, 0.5146, 0.2032, 0.51, 0.25, 0.5146, 0.2968, 0.5283, 0.3418, 0.5504, 0.3833, 0.5803, 0.4197, 0.6167, 0.4496, 0.6582, 0.4717, 0.7032, 0.4854, 0.25, -0.06496, 0.3114, -0.05891, 0.3114, -0.05891, 0.25, -0.06496, 0.07502, -0.01188, 0.1295, -0.04099, 0.1295, -0.04099, 0.07502, -0.01188, 0.02729, 0.02729, 0.07502, -0.01188, 0.07502, -0.01188, 0.02729, 0.02729, -0.01188, 0.07502, 0.02729, 0.02729, 0.02729, 0.02729, -0.01188, 0.07502, -0.04099, 0.1295, -0.01188, 0.07502, -0.01188, 0.07502, -0.04099, 0.1295, -0.05891, 0.1886, -0.04099, 0.1295, -0.04099, 0.1295, -0.05891, 0.1886, -0.06496, 0.25, -0.05891, 0.1886, -0.05891, 0.1886, -0.06496, 0.25, -0.05891, 0.3114, -0.06496, 0.25, -0.06496, 0.25, -0.05891, 0.3114, -0.04099, 0.3705, -0.05891, 0.3114, -0.05891, 0.3114, -0.04099, 0.3705, -0.01188, 0.425, -0.04099, 0.3705, -0.04099, 0.3705, -0.01188, 0.425, 0.02729, 0.4727, -0.01188, 0.425, -0.01188, 0.425, 0.02729, 0.4727, 0.07502, 0.5119, 0.02729, 0.4727, 0.02729, 0.4727, 0.07502, 0.5119, 0.1295, 0.541, 0.07502, 0.5119, 0.07502, 0.5119, 0.1295, 0.541, 0.1886, 0.5589, 0.1295, 0.541, 0.1295, 0.541, 0.1886, 0.5589, 0.25, 0.565, 0.1886, 0.5589, 0.1886, 0.5589, 0.25, 0.565, 0.3114, 0.5589, 0.25, 0.565, 0.25, 0.565, 0.3114, 0.5589, 0.3705, 0.541, 0.3114, 0.5589, 0.3114, 0.5589, 0.3705, 0.541, 0.425, 0.5119, 0.3705, 0.541, 0.3705, 0.541, 0.425, 0.5119, 0.4727, 0.4727, 0.425, 0.5119, 0.425, 0.5119, 0.4727, 0.4727, 0.5119, 0.425, 0.4727, 0.4727, 0.4727, 0.4727, 0.5119, 0.425, 0.541, 0.3705, 0.5119, 0.425, 0.5119, 0.425, 0.541, 0.3705, 0.5589, 0.3114, 0.541, 0.3705, 0.541, 0.3705, 0.5589, 0.3114, 0.565, 0.25, 0.5589, 0.3114, 0.5589, 0.3114, 0.565, 0.25, 0.5442, 0.25, 0.5385, 0.1926, 0.01461, 0.2968, 0.01, 0.25, 0.5589, 0.1886, 0.565, 0.25, 0.565, 0.25, 0.5589, 0.1886, 0.5119, 0.07502, 0.541, 0.1295, 0.541, 0.1295, 0.5119, 0.07502, 0.4727, 0.02729, 0.5119, 0.07502, 0.5119, 0.07502, 0.4727, 0.02729, 0.425, -0.01188, 0.4727, 0.02729, 0.4727, 0.02729, 0.425, -0.01188, 0.3705, -0.04099, 0.425, -0.01188, 0.425, -0.01188, 0.3705, -0.04099, 0.3114, -0.05891, 0.3705, -0.04099, 0.3705, -0.04099, 0.3114, -0.05891, 0.1295, -0.04099, 0.1886, -0.05891, 0.1886, -0.05891, 0.1295, -0.04099, 0.1926, -0.03854, 0.1374, -0.0218, 0.3418, 0.4717, 0.2968, 0.4854, 0.005389, 0.4134, 0.04198, 0.458, 0.4197, 0.08029, 0.4496, 0.1167, 0.5385, 0.1926, 0.5218, 0.1374, 0.02827, 0.3418, 0.01461, 0.2968, 0.04198, 0.458, 0.08656, 0.4946, 0.3833, 0.05045, 0.4197, 0.08029, 0.5218, 0.1374, 0.4946, 0.08656, 0.05045, 0.3833, 0.02827, 0.3418, 0.08656, 0.4946, 0.1374, 0.5218, 0.3418, 0.02827, 0.3833, 0.05045, 0.4946, 0.08656, 0.458, 0.04198, 0.08029, 0.4197, 0.05045, 0.3833, 0.1374, 0.5218, 0.1926, 0.5385, 0.2968, 0.01461, 0.3418, 0.02827, 0.1948, -0.02761, 0.25, -0.03305, 0.3052, -0.02761, 0.3583, -0.0115, 0.4073, 0.01465, 0.4501, 0.04985, 0.4853, 0.09275, 0.5115, 0.1417, 0.5276, 0.1948, 0.533, 0.25, 0.5276, 0.3052, 0.5115, 0.3583, 0.4853, 0.4073, 0.4501, 0.4501, 0.4073, 0.4853, 0.3583, 0.5115, 0.3052, 0.5276, 0.25, 0.533, 0.1948, 0.5276, 0.1417, 0.5115, 0.09275, 0.4853, 0.04985, 0.4501, 0.01465, 0.4073, -0.0115, 0.3583, -0.02761, 0.3052, -0.03305, 0.25, -0.02761, 0.1948, -0.0115, 0.1417, 0.01465, 0.09275, 0.04985, 0.04985, 0.09275, 0.01465, 0.1417, -0.0115, 0.458, 0.04198, 0.4134, 0.005389, 0.1167, 0.4496, 0.08029, 0.4197, 0.1926, 0.5385, 0.25, 0.5442, 0.25, 0.01, 0.2968, 0.01461, 0.3074, -0.03854, 0.25, -0.04419, 0.25, 0.49, 0.2032, 0.4854, 0.4134, 0.005389, 0.3626, -0.0218, 0.1582, 0.4717, 0.1167, 0.4496, 0.25, 0.5442, 0.3074, 0.5385, 0.2032, 0.01461, 0.25, 0.01, 0.08656, 0.005389, 0.04198, 0.04198, 0.4197, 0.4197, 0.3833, 0.4496, 0.3626, -0.0218, 0.3074, -0.03854, 0.2032, 0.4854, 0.1582, 0.4717, 0.3074, 0.5385, 0.3626, 0.5218, 0.1582, 0.02827, 0.2032, 0.01461, 0.04198, 0.04198, 0.005389, 0.08656, 0.4496, 0.3833, 0.4197, 0.4197, 0.3626, 0.5218, 0.4134, 0.4946, 0.1167, 0.05045, 0.1582, 0.02827, 0.005389, 0.08656, -0.0218, 0.1374, 0.4717, 0.3418, 0.4496, 0.3833, 0.1374, -0.0218, 0.08656, 0.005389, 0.3833, 0.4496, 0.3418, 0.4717, 0.4134, 0.4946, 0.458, 0.458, 0.08029, 0.08029, 0.1167, 0.05045, -0.0218, 0.1374, -0.03854, 0.1926, 0.4854, 0.2968, 0.4717, 0.3418, 0.458, 0.458, 0.4946, 0.4134, 0.05045, 0.1167, 0.08029, 0.08029, -0.03854, 0.1926, -0.04419, 0.25, 0.49, 0.25, 0.4854, 0.2968, 0.4946, 0.4134, 0.5218, 0.3626, 0.02827, 0.1582, 0.05045, 0.1167, -0.04419, 0.25, -0.03854, 0.3074, 0.4854, 0.2032, 0.49, 0.25, 0.5218, 0.3626, 0.5385, 0.3074, 0.01461, 0.2032, 0.02827, 0.1582, -0.03854, 0.3074, -0.0218, 0.3626, 0.4717, 0.1582, 0.4854, 0.2032, 0.5385, 0.3074, 0.5442, 0.25, 0.01, 0.25, 0.01461, 0.2032, -0.0218, 0.3626, 0.005389, 0.4134, 0.4496, 0.1167, 0.4717, 0.1582, 0.1886, -0.05891, 0.25, -0.06496, 0.25, -0.03305, 0.1948, -0.02761, 0.1295, -0.04099, 0.1886, -0.05891, 0.1948, -0.02761, 0.1417, -0.0115, 0.07502, -0.01188, 0.1295, -0.04099, 0.1417, -0.0115, 0.09275, 0.01465, 0.02729, 0.02729, 0.07502, -0.01188, 0.09275, 0.01465, 0.04985, 0.04985, -0.01188, 0.07502, 0.02729, 0.02729, 0.04985, 0.04985, 0.01465, 0.09275, -0.04099, 0.1295, -0.01188, 0.07502, 0.01465, 0.09275, -0.0115, 0.1417, -0.05891, 0.1886, -0.04099, 0.1295, -0.0115, 0.1417, -0.02761, 0.1948, -0.06496, 0.25, -0.05891, 0.1886, -0.02761, 0.1948, -0.03305, 0.25, -0.05891, 0.3114, -0.06496, 0.25, -0.03305, 0.25, -0.02761, 0.3052, -0.04099, 0.3705, -0.05891, 0.3114, -0.02761, 0.3052, -0.0115, 0.3583, -0.01188, 0.425, -0.04099, 0.3705, -0.0115, 0.3583, 0.01465, 0.4073, 0.02729, 0.4727, -0.01188, 0.425, 0.01465, 0.4073, 0.04985, 0.4501, 0.07502, 0.5119, 0.02729, 0.4727, 0.04985, 0.4501, 0.09275, 0.4853, 0.1295, 0.541, 0.07502, 0.5119, 0.09275, 0.4853, 0.1417, 0.5115, 0.1886, 0.5589, 0.1295, 0.541, 0.1417, 0.5115, 0.1948, 0.5276, 0.25, 0.565, 0.1886, 0.5589, 0.1948, 0.5276, 0.25, 0.533, 0.3114, 0.5589, 0.25, 0.565, 0.25, 0.533, 0.3052, 0.5276, 0.3705, 0.541, 0.3114, 0.5589, 0.3052, 0.5276, 0.3583, 0.5115, 0.425, 0.5119, 0.3705, 0.541, 0.3583, 0.5115, 0.4073, 0.4853, 0.4727, 0.4727, 0.425, 0.5119, 0.4073, 0.4853, 0.4501, 0.4501, 0.5119, 0.425, 0.4727, 0.4727, 0.4501, 0.4501, 0.4853, 0.4073, 0.541, 0.3705, 0.5119, 0.425, 0.4853, 0.4073, 0.5115, 0.3583, 0.5589, 0.3114, 0.541, 0.3705, 0.5115, 0.3583, 0.5276, 0.3052, 0.565, 0.25, 0.5589, 0.3114, 0.5276, 0.3052, 0.533, 0.25, 0.5589, 0.1886, 0.565, 0.25, 0.533, 0.25, 0.5276, 0.1948, 0.541, 0.1295, 0.5589, 0.1886, 0.5276, 0.1948, 0.5115, 0.1417, 0.5119, 0.07502, 0.541, 0.1295, 0.5115, 0.1417, 0.4853, 0.09275, 0.4727, 0.02729, 0.5119, 0.07502, 0.4853, 0.09275, 0.4501, 0.04985, 0.425, -0.01188, 0.4727, 0.02729, 0.4501, 0.04985, 0.4073, 0.01465, 0.3705, -0.04099, 0.425, -0.01188, 0.4073, 0.01465, 0.3583, -0.0115, 0.3114, -0.05891, 0.3705, -0.04099, 0.3583, -0.0115, 0.3052, -0.02761, 0.25, -0.06496, 0.3114, -0.05891, 0.3052, -0.02761, 0.25, -0.03305, 0.25, -0.04419, 0.1926, -0.03854, 0.2968, 0.4854, 0.25, 0.49, 0.1926, -0.03854, 0.25, -0.04419, 0.25, -0.06496, 0.1886, -0.05891, 0.1374, -0.0218, 0.1926, -0.03854, 0.1886, -0.05891, 0.1295, -0.04099, 0.08656, 0.005389, 0.1374, -0.0218, 0.1295, -0.04099, 0.07502, -0.01188, 0.04198, 0.04198, 0.08656, 0.005389, 0.07502, -0.01188, 0.02729, 0.02729, 0.005389, 0.08656, 0.04198, 0.04198, 0.02729, 0.02729, -0.01188, 0.07502, -0.0218, 0.1374, 0.005389, 0.08656, -0.01188, 0.07502, -0.04099, 0.1295, -0.03854, 0.1926, -0.0218, 0.1374, -0.04099, 0.1295, -0.05891, 0.1886, -0.04419, 0.25, -0.03854, 0.1926, -0.05891, 0.1886, -0.06496, 0.25, -0.03854, 0.3074, -0.04419, 0.25, -0.06496, 0.25, -0.05891, 0.3114, -0.0218, 0.3626, -0.03854, 0.3074, -0.05891, 0.3114, -0.04099, 0.3705, 0.005389, 0.4134, -0.0218, 0.3626, -0.04099, 0.3705, -0.01188, 0.425, 0.04198, 0.458, 0.005389, 0.4134, -0.01188, 0.425, 0.02729, 0.4727, 0.08656, 0.4946, 0.04198, 0.458, 0.02729, 0.4727, 0.07502, 0.5119, 0.1374, 0.5218, 0.08656, 0.4946, 0.07502, 0.5119, 0.1295, 0.541, 0.1926, 0.5385, 0.1374, 0.5218, 0.1295, 0.541, 0.1886, 0.5589, 0.25, 0.5442, 0.1926, 0.5385, 0.1886, 0.5589, 0.25, 0.565, 0.3074, 0.5385, 0.25, 0.5442, 0.25, 0.565, 0.3114, 0.5589, 0.3626, 0.5218, 0.3074, 0.5385, 0.3114, 0.5589, 0.3705, 0.541, 0.4134, 0.4946, 0.3626, 0.5218, 0.3705, 0.541, 0.425, 0.5119, 0.458, 0.458, 0.4134, 0.4946, 0.425, 0.5119, 0.4727, 0.4727, 0.4946, 0.4134, 0.458, 0.458, 0.4727, 0.4727, 0.5119, 0.425, 0.5218, 0.3626, 0.4946, 0.4134, 0.5119, 0.425, 0.541, 0.3705, 0.5385, 0.3074, 0.5218, 0.3626, 0.541, 0.3705, 0.5589, 0.3114, 0.5442, 0.25, 0.5385, 0.3074, 0.5589, 0.3114, 0.565, 0.25, 0.5385, 0.1926, 0.5442, 0.25, 0.565, 0.25, 0.5589, 0.1886, 0.5218, 0.1374, 0.5385, 0.1926, 0.5589, 0.1886, 0.541, 0.1295, 0.4946, 0.08656, 0.5218, 0.1374, 0.541, 0.1295, 0.5119, 0.07502, 0.458, 0.04198, 0.4946, 0.08656, 0.5119, 0.07502, 0.4727, 0.02729, 0.4134, 0.005389, 0.458, 0.04198, 0.4727, 0.02729, 0.425, -0.01188, 0.3626, -0.0218, 0.4134, 0.005389, 0.425, -0.01188, 0.3705, -0.04099, 0.3074, -0.03854, 0.3626, -0.0218, 0.3705, -0.04099, 0.3114, -0.05891, 0.25, -0.04419, 0.3074, -0.03854, 0.3114, -0.05891, 0.25, -0.06496, 0.1886, -0.05891, 0.25, -0.06496, 0.25, -0.06496, 0.1886, -0.05891])
me_cylinder_001.materials.append(mat_material_006)
me_cylinder_001.update()
me_cylinder = bpy.data.meshes.new('Cylinder')
me_cylinder.from_pydata([(4.103e-07, 0.8566, -1.0), (0.1671, 0.8401, -1.0), (0.3278, 0.7914, -1.0), (0.4759, 0.7122, -1.0), (0.6057, 0.6057, -1.0), (0.7122, 0.4759, -1.0), (0.7914, 0.3278, -1.0), (0.8401, 0.1671, -1.0), (0.8566, 1.71e-08, -1.0), (0.8401, -0.1671, -1.0), (0.7914, -0.3278, -1.0), (0.7122, -0.4759, -1.0), (0.6057, -0.6057, -1.0), (0.4759, -0.7122, -1.0), (0.3278, -0.7914, -1.0), (0.1671, -0.8401, -1.0), (4.103e-07, -0.8566, -1.0), (-0.1671, -0.8401, -1.0), (-0.3278, -0.7914, -1.0), (-0.4759, -0.7122, -1.0), (-0.6057, -0.6057, -1.0), (-0.7122, -0.4759, -1.0), (-0.7914, -0.3278, -1.0), (-0.8401, -0.1671, -1.0), (-0.8566, 1.71e-08, -1.0), (-0.8401, 0.1671, -1.0), (-0.7914, 0.3278, -1.0), (-0.7122, 0.4759, -1.0), (-0.6057, 0.6057, -1.0), (-0.4759, 0.7122, -1.0), (-0.3278, 0.7914, -1.0), (-0.1671, 0.8401, -1.0), (0.1951, 0.9808, 1.0), (0.0, 1.0, 1.0), (0.3827, 0.9239, 1.0), (0.5556, 0.8315, 1.0), (0.7071, 0.7071, 1.0), (0.8315, 0.5556, 1.0), (0.9239, 0.3827, 1.0), (0.9808, 0.1951, 1.0), (1.0, 0.0, 1.0), (0.9808, -0.1951, 1.0), (0.9239, -0.3827, 1.0), (0.8315, -0.5556, 1.0), (0.7071, -0.7071, 1.0), (0.5556, -0.8315, 1.0), (0.3827, -0.9239, 1.0), (0.1951, -0.9808, 1.0), (0.0, -1.0, 1.0), (-0.1951, -0.9808, 1.0), (-0.3827, -0.9239, 1.0), (-0.5556, -0.8315, 1.0), (-0.7071, -0.7071, 1.0), (-0.8315, -0.5556, 1.0), (-0.9239, -0.3827, 1.0), (-0.9808, -0.1951, 1.0), (-1.0, 0.0, 1.0), (-0.9808, 0.1951, 1.0), (-0.9239, 0.3827, 1.0), (-0.8315, 0.5556, 1.0), (-0.7071, 0.7071, 1.0), (-0.5556, 0.8315, 1.0), (-0.3827, 0.9239, 1.0), (-0.1951, 0.9808, 1.0), (-0.2301, -1.157, 1.306), (-0.256, -1.287, 1.174), (-1.156e-08, -1.312, 1.174), (-2.049e-08, -1.179, 1.306), (-0.4513, -1.09, 1.306), (-0.5022, -1.212, 1.174), (-0.6552, -0.9806, 1.306), (-0.7291, -1.091, 1.174), (-0.8339, -0.8339, 1.306), (-0.928, -0.928, 1.174), (-0.9806, -0.6552, 1.306), (-1.091, -0.7291, 1.174), (-1.09, -0.4513, 1.306), (-1.212, -0.5022, 1.174), (-1.157, -0.2301, 1.306), (-1.287, -0.256, 1.174), (-1.179, 0.0, 1.306), (-1.312, 0.0, 1.174), (-1.157, 0.2301, 1.306), (-1.287, 0.256, 1.174), (-1.09, 0.4513, 1.306), (-1.212, 0.5022, 1.174), (-0.9806, 0.6552, 1.306), (-1.091, 0.7291, 1.174), (-0.8339, 0.8339, 1.306), (-0.928, 0.928, 1.174), (-0.6552, 0.9806, 1.306), (-0.7291, 1.091, 1.174), (-0.4513, 1.09, 1.306), (-0.5022, 1.212, 1.174), (-0.2301, 1.157, 1.306), (-0.256, 1.287, 1.174), (-2.049e-08, 1.179, 1.306), (-1.156e-08, 1.312, 1.174), (0.2301, 1.157, 1.306), (0.256, 1.287, 1.174), (0.4513, 1.09, 1.306), (0.5022, 1.212, 1.174), (0.6552, 0.9806, 1.306), (0.7291, 1.091, 1.174), (0.8339, 0.8339, 1.306), (0.928, 0.928, 1.174), (0.9806, 0.6552, 1.306), (1.091, 0.7291, 1.174), (1.09, 0.4513, 1.306), (1.212, 0.5022, 1.174), (1.157, 0.2301, 1.306), (1.287, 0.256, 1.174), (1.179, 0.0, 1.306), (1.312, 0.0, 1.174), (1.157, -0.2301, 1.306), (1.287, -0.256, 1.174), (1.09, -0.4513, 1.306), (1.212, -0.5022, 1.174), (0.9806, -0.6552, 1.306), (1.091, -0.7291, 1.174), (0.8339, -0.8339, 1.306), (0.928, -0.928, 1.174), (0.6552, -0.9806, 1.306), (0.7291, -1.091, 1.174), (0.4513, -1.09, 1.306), (0.5022, -1.212, 1.174), (0.2301, -1.157, 1.306), (0.256, -1.287, 1.174), (0.0, -1.226, 1.0), (-5.73e-09, -1.312, 1.086), (-0.256, -1.287, 1.086), (-0.2391, -1.202, 1.0), (-0.5022, -1.212, 1.086), (-0.4691, -1.132, 1.0), (-0.7291, -1.091, 1.086), (-0.681, -1.019, 1.0), (-0.928, -0.928, 1.086), (-0.8668, -0.8668, 1.0), (-1.091, -0.7291, 1.086), (-1.019, -0.681, 1.0), (-1.212, -0.5022, 1.086), (-1.132, -0.4691, 1.0), (-1.287, -0.256, 1.086), (-1.202, -0.2391, 1.0), (-1.312, 0.0, 1.086), (-1.226, 0.0, 1.0), (-1.287, 0.256, 1.086), (-1.202, 0.2391, 1.0), (-1.212, 0.5022, 1.086), (-1.132, 0.4691, 1.0), (-1.091, 0.7291, 1.086), (-1.019, 0.681, 1.0), (-0.928, 0.928, 1.086), (-0.8668, 0.8668, 1.0), (-0.7291, 1.091, 1.086), (-0.681, 1.019, 1.0), (-0.5022, 1.212, 1.086), (-0.4691, 1.132, 1.0), (-0.256, 1.287, 1.086), (-0.2391, 1.202, 1.0), (-5.73e-09, 1.312, 1.086), (0.0, 1.226, 1.0), (0.256, 1.287, 1.086), (0.2391, 1.202, 1.0), (0.5022, 1.212, 1.086), (0.4691, 1.132, 1.0), (0.7291, 1.091, 1.086), (0.681, 1.019, 1.0), (0.928, 0.928, 1.086), (0.8668, 0.8668, 1.0), (1.091, 0.7291, 1.086), (1.019, 0.681, 1.0), (1.212, 0.5022, 1.086), (1.132, 0.4691, 1.0), (1.287, 0.256, 1.086), (1.202, 0.2391, 1.0), (1.312, 0.0, 1.086), (1.226, 0.0, 1.0), (1.287, -0.256, 1.086), (1.202, -0.2391, 1.0), (1.212, -0.5022, 1.086), (1.132, -0.4691, 1.0), (1.091, -0.7291, 1.086), (1.019, -0.681, 1.0), (0.928, -0.928, 1.086), (0.8668, -0.8668, 1.0), (0.7291, -1.091, 1.086), (0.681, -1.019, 1.0), (0.5022, -1.212, 1.086), (0.4691, -1.132, 1.0), (0.256, -1.287, 1.086), (0.2391, -1.202, 1.0)], [], [(0, 33, 32, 1), (1, 32, 34, 2), (2, 34, 35, 3), (3, 35, 36, 4), (4, 36, 37, 5), (5, 37, 38, 6), (6, 38, 39, 7), (7, 39, 40, 8), (8, 40, 41, 9), (9, 41, 42, 10), (10, 42, 43, 11), (11, 43, 44, 12), (12, 44, 45, 13), (13, 45, 46, 14), (14, 46, 47, 15), (15, 47, 48, 16), (16, 48, 49, 17), (17, 49, 50, 18), (18, 50, 51, 19), (19, 51, 52, 20), (20, 52, 53, 21), (21, 53, 54, 22), (22, 54, 55, 23), (23, 55, 56, 24), (24, 56, 57, 25), (25, 57, 58, 26), (26, 58, 59, 27), (27, 59, 60, 28), (28, 60, 61, 29), (29, 61, 62, 30), (180, 178, 115, 117), (30, 62, 63, 31), (31, 63, 33, 0), (0, 1, 2, 3, 4, 5, 6, 7, 8, 9, 10, 11, 12, 13, 14, 15, 16, 17, 18, 19, 20, 21, 22, 23, 24, 25, 26, 27, 28, 29, 30, 31), (129, 190, 127, 66), (134, 132, 69, 71), (136, 134, 71, 73), (138, 136, 73, 75), (140, 138, 75, 77), (142, 140, 77, 79), (144, 142, 79, 81), (146, 144, 81, 83), (148, 146, 83, 85), (150, 148, 85, 87), (152, 150, 87, 89), (154, 152, 89, 91), (156, 154, 91, 93), (158, 156, 93, 95), (160, 158, 95, 97), (162, 160, 97, 99), (164, 162, 99, 101), (166, 164, 101, 103), (168, 166, 103, 105), (170, 168, 105, 107), (172, 170, 107, 109), (174, 172, 109, 111), (176, 174, 111, 113), (177, 179, 57, 56), (178, 176, 113, 115), (182, 180, 117, 119), (184, 182, 119, 121), (186, 184, 121, 123), (188, 186, 123, 125), (190, 188, 125, 127), (132, 130, 65, 69), (131, 133, 34, 32), (151, 153, 44, 43), (179, 181, 58, 57), (153, 155, 45, 44), (181, 183, 59, 58), (155, 157, 46, 45), (183, 185, 60, 59), (157, 159, 47, 46), (64, 67, 126, 124, 122, 120, 118, 116, 114, 112, 110, 108, 106, 104, 102, 100, 98, 96, 94, 92, 90, 88, 86, 84, 82, 80, 78, 76, 74, 72, 70, 68), (185, 187, 61, 60), (159, 161, 48, 47), (191, 128, 33, 63), (187, 189, 62, 61), (161, 163, 49, 48), (135, 137, 36, 35), (189, 191, 63, 62), (163, 165, 50, 49), (137, 139, 37, 36), (165, 167, 51, 50), (139, 141, 38, 37), (133, 135, 35, 34), (167, 169, 52, 51), (141, 143, 39, 38), (169, 171, 53, 52), (143, 145, 40, 39), (171, 173, 54, 53), (145, 147, 41, 40), (173, 175, 55, 54), (147, 149, 42, 41), (175, 177, 56, 55), (149, 151, 43, 42), (65, 66, 67, 64), (69, 65, 64, 68), (71, 69, 68, 70), (73, 71, 70, 72), (75, 73, 72, 74), (77, 75, 74, 76), (79, 77, 76, 78), (81, 79, 78, 80), (83, 81, 80, 82), (85, 83, 82, 84), (87, 85, 84, 86), (89, 87, 86, 88), (91, 89, 88, 90), (93, 91, 90, 92), (95, 93, 92, 94), (97, 95, 94, 96), (99, 97, 96, 98), (101, 99, 98, 100), (103, 101, 100, 102), (105, 103, 102, 104), (107, 105, 104, 106), (109, 107, 106, 108), (111, 109, 108, 110), (113, 111, 110, 112), (115, 113, 112, 114), (117, 115, 114, 116), (119, 117, 116, 118), (121, 119, 118, 120), (123, 121, 120, 122), (125, 123, 122, 124), (127, 125, 124, 126), (66, 127, 126, 67), (128, 131, 32, 33), (131, 128, 129, 130), (133, 131, 130, 132), (135, 133, 132, 134), (137, 135, 134, 136), (139, 137, 136, 138), (141, 139, 138, 140), (143, 141, 140, 142), (145, 143, 142, 144), (147, 145, 144, 146), (149, 147, 146, 148), (151, 149, 148, 150), (153, 151, 150, 152), (155, 153, 152, 154), (157, 155, 154, 156), (159, 157, 156, 158), (161, 159, 158, 160), (163, 161, 160, 162), (165, 163, 162, 164), (167, 165, 164, 166), (169, 167, 166, 168), (171, 169, 168, 170), (173, 171, 170, 172), (175, 173, 172, 174), (177, 175, 174, 176), (179, 177, 176, 178), (181, 179, 178, 180), (183, 181, 180, 182), (185, 183, 182, 184), (187, 185, 184, 186), (189, 187, 186, 188), (191, 189, 188, 190), (128, 191, 190, 129), (130, 129, 66, 65)])
me_cylinder.polygons.foreach_set('use_smooth', [True] * 162)
_uv = me_cylinder.uv_layers.new(name='UVMap')
_uv.uv.foreach_set('vector', [1.0, 0.5, 1.0, 1.0, 0.9688, 1.0, 0.9688, 0.5, 0.9688, 0.5, 0.9688, 1.0, 0.9375, 1.0, 0.9375, 0.5, 0.9375, 0.5, 0.9375, 1.0, 0.9062, 1.0, 0.9062, 0.5, 0.9062, 0.5, 0.9062, 1.0, 0.875, 1.0, 0.875, 0.5, 0.875, 0.5, 0.875, 1.0, 0.8438, 1.0, 0.8438, 0.5, 0.8438, 0.5, 0.8438, 1.0, 0.8125, 1.0, 0.8125, 0.5, 0.8125, 0.5, 0.8125, 1.0, 0.7812, 1.0, 0.7812, 0.5, 0.7812, 0.5, 0.7812, 1.0, 0.75, 1.0, 0.75, 0.5, 0.75, 0.5, 0.75, 1.0, 0.7188, 1.0, 0.7188, 0.5, 0.7188, 0.5, 0.7188, 1.0, 0.6875, 1.0, 0.6875, 0.5, 0.6875, 0.5, 0.6875, 1.0, 0.6562, 1.0, 0.6562, 0.5, 0.6562, 0.5, 0.6562, 1.0, 0.625, 1.0, 0.625, 0.5, 0.625, 0.5, 0.625, 1.0, 0.5938, 1.0, 0.5938, 0.5, 0.5938, 0.5, 0.5938, 1.0, 0.5625, 1.0, 0.5625, 0.5, 0.5625, 0.5, 0.5625, 1.0, 0.5312, 1.0, 0.5312, 0.5, 0.5312, 0.5, 0.5312, 1.0, 0.5, 1.0, 0.5, 0.5, 0.5, 0.5, 0.5, 1.0, 0.4688, 1.0, 0.4688, 0.5, 0.4688, 0.5, 0.4688, 1.0, 0.4375, 1.0, 0.4375, 0.5, 0.4375, 0.5, 0.4375, 1.0, 0.4062, 1.0, 0.4062, 0.5, 0.4062, 0.5, 0.4062, 1.0, 0.375, 1.0, 0.375, 0.5, 0.375, 0.5, 0.375, 1.0, 0.3438, 1.0, 0.3438, 0.5, 0.3438, 0.5, 0.3438, 1.0, 0.3125, 1.0, 0.3125, 0.5, 0.3125, 0.5, 0.3125, 1.0, 0.2812, 1.0, 0.2812, 0.5, 0.2812, 0.5, 0.2812, 1.0, 0.25, 1.0, 0.25, 0.5, 0.25, 0.5, 0.25, 1.0, 0.2188, 1.0, 0.2188, 0.5, 0.2188, 0.5, 0.2188, 1.0, 0.1875, 1.0, 0.1875, 0.5, 0.1875, 0.5, 0.1875, 1.0, 0.1562, 1.0, 0.1562, 0.5, 0.1562, 0.5, 0.1562, 1.0, 0.125, 1.0, 0.125, 0.5, 0.125, 0.5, 0.125, 1.0, 0.09375, 1.0, 0.09375, 0.5, 0.09375, 0.5, 0.09375, 1.0, 0.0625, 1.0, 0.0625, 0.5, 0.541, 0.1295, 0.5589, 0.1886, 0.5589, 0.1886, 0.541, 0.1295, 0.0625, 0.5, 0.0625, 1.0, 0.03125, 1.0, 0.03125, 0.5, 0.03125, 0.5, 0.03125, 1.0, 0.0, 1.0, 0.0, 0.5, 0.75, 0.49, 0.7968, 0.4854, 0.8418, 0.4717, 0.8833, 0.4496, 0.9197, 0.4197, 0.9496, 0.3833, 0.9717, 0.3418, 0.9854, 0.2968, 0.99, 0.25, 0.9854, 0.2032, 0.9717, 0.1582, 0.9496, 0.1167, 0.9197, 0.08029, 0.8833, 0.05045, 0.8418, 0.02827, 0.7968, 0.01461, 0.75, 0.01, 0.7032, 0.01461, 0.6582, 0.02827, 0.6167, 0.05045, 0.5803, 0.08029, 0.5504, 0.1167, 0.5283, 0.1582, 0.5146, 0.2032, 0.51, 0.25, 0.5146, 0.2968, 0.5283, 0.3418, 0.5504, 0.3833, 0.5803, 0.4197, 0.6167, 0.4496, 0.6582, 0.4717, 0.7032, 0.4854, 0.25, -0.06496, 0.3114, -0.05891, 0.3114, -0.05891, 0.25, -0.06496, 0.07502, -0.01188, 0.1295, -0.04099, 0.1295, -0.04099, 0.07502, -0.01188, 0.02729, 0.02729, 0.07502, -0.01188, 0.07502, -0.01188, 0.02729, 0.02729, -0.01188, 0.07502, 0.02729, 0.02729, 0.02729, 0.02729, -0.01188, 0.07502, -0.04099, 0.1295, -0.01188, 0.07502, -0.01188, 0.07502, -0.04099, 0.1295, -0.05891, 0.1886, -0.04099, 0.1295, -0.04099, 0.1295, -0.05891, 0.1886, -0.06496, 0.25, -0.05891, 0.1886, -0.05891, 0.1886, -0.06496, 0.25, -0.05891, 0.3114, -0.06496, 0.25, -0.06496, 0.25, -0.05891, 0.3114, -0.04099, 0.3705, -0.05891, 0.3114, -0.05891, 0.3114, -0.04099, 0.3705, -0.01188, 0.425, -0.04099, 0.3705, -0.04099, 0.3705, -0.01188, 0.425, 0.02729, 0.4727, -0.01188, 0.425, -0.01188, 0.425, 0.02729, 0.4727, 0.07502, 0.5119, 0.02729, 0.4727, 0.02729, 0.4727, 0.07502, 0.5119, 0.1295, 0.541, 0.07502, 0.5119, 0.07502, 0.5119, 0.1295, 0.541, 0.1886, 0.5589, 0.1295, 0.541, 0.1295, 0.541, 0.1886, 0.5589, 0.25, 0.565, 0.1886, 0.5589, 0.1886, 0.5589, 0.25, 0.565, 0.3114, 0.5589, 0.25, 0.565, 0.25, 0.565, 0.3114, 0.5589, 0.3705, 0.541, 0.3114, 0.5589, 0.3114, 0.5589, 0.3705, 0.541, 0.425, 0.5119, 0.3705, 0.541, 0.3705, 0.541, 0.425, 0.5119, 0.4727, 0.4727, 0.425, 0.5119, 0.425, 0.5119, 0.4727, 0.4727, 0.5119, 0.425, 0.4727, 0.4727, 0.4727, 0.4727, 0.5119, 0.425, 0.541, 0.3705, 0.5119, 0.425, 0.5119, 0.425, 0.541, 0.3705, 0.5589, 0.3114, 0.541, 0.3705, 0.541, 0.3705, 0.5589, 0.3114, 0.565, 0.25, 0.5589, 0.3114, 0.5589, 0.3114, 0.565, 0.25, 0.5442, 0.25, 0.5385, 0.1926, 0.01461, 0.2968, 0.01, 0.25, 0.5589, 0.1886, 0.565, 0.25, 0.565, 0.25, 0.5589, 0.1886, 0.5119, 0.07502, 0.541, 0.1295, 0.541, 0.1295, 0.5119, 0.07502, 0.4727, 0.02729, 0.5119, 0.07502, 0.5119, 0.07502, 0.4727, 0.02729, 0.425, -0.01188, 0.4727, 0.02729, 0.4727, 0.02729, 0.425, -0.01188, 0.3705, -0.04099, 0.425, -0.01188, 0.425, -0.01188, 0.3705, -0.04099, 0.3114, -0.05891, 0.3705, -0.04099, 0.3705, -0.04099, 0.3114, -0.05891, 0.1295, -0.04099, 0.1886, -0.05891, 0.1886, -0.05891, 0.1295, -0.04099, 0.1926, -0.03854, 0.1374, -0.0218, 0.3418, 0.4717, 0.2968, 0.4854, 0.005389, 0.4134, 0.04198, 0.458, 0.4197, 0.08029, 0.4496, 0.1167, 0.5385, 0.1926, 0.5218, 0.1374, 0.02827, 0.3418, 0.01461, 0.2968, 0.04198, 0.458, 0.08656, 0.4946, 0.3833, 0.05045, 0.4197, 0.08029, 0.5218, 0.1374, 0.4946, 0.08656, 0.05045, 0.3833, 0.02827, 0.3418, 0.08656, 0.4946, 0.1374, 0.5218, 0.3418, 0.02827, 0.3833, 0.05045, 0.4946, 0.08656, 0.458, 0.04198, 0.08029, 0.4197, 0.05045, 0.3833, 0.1374, 0.5218, 0.1926, 0.5385, 0.2968, 0.01461, 0.3418, 0.02827, 0.1948, -0.02761, 0.25, -0.03305, 0.3052, -0.02761, 0.3583, -0.0115, 0.4073, 0.01465, 0.4501, 0.04985, 0.4853, 0.09275, 0.5115, 0.1417, 0.5276, 0.1948, 0.533, 0.25, 0.5276, 0.3052, 0.5115, 0.3583, 0.4853, 0.4073, 0.4501, 0.4501, 0.4073, 0.4853, 0.3583, 0.5115, 0.3052, 0.5276, 0.25, 0.533, 0.1948, 0.5276, 0.1417, 0.5115, 0.09275, 0.4853, 0.04985, 0.4501, 0.01465, 0.4073, -0.0115, 0.3583, -0.02761, 0.3052, -0.03305, 0.25, -0.02761, 0.1948, -0.0115, 0.1417, 0.01465, 0.09275, 0.04985, 0.04985, 0.09275, 0.01465, 0.1417, -0.0115, 0.458, 0.04198, 0.4134, 0.005389, 0.1167, 0.4496, 0.08029, 0.4197, 0.1926, 0.5385, 0.25, 0.5442, 0.25, 0.01, 0.2968, 0.01461, 0.3074, -0.03854, 0.25, -0.04419, 0.25, 0.49, 0.2032, 0.4854, 0.4134, 0.005389, 0.3626, -0.0218, 0.1582, 0.4717, 0.1167, 0.4496, 0.25, 0.5442, 0.3074, 0.5385, 0.2032, 0.01461, 0.25, 0.01, 0.08656, 0.005389, 0.04198, 0.04198, 0.4197, 0.4197, 0.3833, 0.4496, 0.3626, -0.0218, 0.3074, -0.03854, 0.2032, 0.4854, 0.1582, 0.4717, 0.3074, 0.5385, 0.3626, 0.5218, 0.1582, 0.02827, 0.2032, 0.01461, 0.04198, 0.04198, 0.005389, 0.08656, 0.4496, 0.3833, 0.4197, 0.4197, 0.3626, 0.5218, 0.4134, 0.4946, 0.1167, 0.05045, 0.1582, 0.02827, 0.005389, 0.08656, -0.0218, 0.1374, 0.4717, 0.3418, 0.4496, 0.3833, 0.1374, -0.0218, 0.08656, 0.005389, 0.3833, 0.4496, 0.3418, 0.4717, 0.4134, 0.4946, 0.458, 0.458, 0.08029, 0.08029, 0.1167, 0.05045, -0.0218, 0.1374, -0.03854, 0.1926, 0.4854, 0.2968, 0.4717, 0.3418, 0.458, 0.458, 0.4946, 0.4134, 0.05045, 0.1167, 0.08029, 0.08029, -0.03854, 0.1926, -0.04419, 0.25, 0.49, 0.25, 0.4854, 0.2968, 0.4946, 0.4134, 0.5218, 0.3626, 0.02827, 0.1582, 0.05045, 0.1167, -0.04419, 0.25, -0.03854, 0.3074, 0.4854, 0.2032, 0.49, 0.25, 0.5218, 0.3626, 0.5385, 0.3074, 0.01461, 0.2032, 0.02827, 0.1582, -0.03854, 0.3074, -0.0218, 0.3626, 0.4717, 0.1582, 0.4854, 0.2032, 0.5385, 0.3074, 0.5442, 0.25, 0.01, 0.25, 0.01461, 0.2032, -0.0218, 0.3626, 0.005389, 0.4134, 0.4496, 0.1167, 0.4717, 0.1582, 0.1886, -0.05891, 0.25, -0.06496, 0.25, -0.03305, 0.1948, -0.02761, 0.1295, -0.04099, 0.1886, -0.05891, 0.1948, -0.02761, 0.1417, -0.0115, 0.07502, -0.01188, 0.1295, -0.04099, 0.1417, -0.0115, 0.09275, 0.01465, 0.02729, 0.02729, 0.07502, -0.01188, 0.09275, 0.01465, 0.04985, 0.04985, -0.01188, 0.07502, 0.02729, 0.02729, 0.04985, 0.04985, 0.01465, 0.09275, -0.04099, 0.1295, -0.01188, 0.07502, 0.01465, 0.09275, -0.0115, 0.1417, -0.05891, 0.1886, -0.04099, 0.1295, -0.0115, 0.1417, -0.02761, 0.1948, -0.06496, 0.25, -0.05891, 0.1886, -0.02761, 0.1948, -0.03305, 0.25, -0.05891, 0.3114, -0.06496, 0.25, -0.03305, 0.25, -0.02761, 0.3052, -0.04099, 0.3705, -0.05891, 0.3114, -0.02761, 0.3052, -0.0115, 0.3583, -0.01188, 0.425, -0.04099, 0.3705, -0.0115, 0.3583, 0.01465, 0.4073, 0.02729, 0.4727, -0.01188, 0.425, 0.01465, 0.4073, 0.04985, 0.4501, 0.07502, 0.5119, 0.02729, 0.4727, 0.04985, 0.4501, 0.09275, 0.4853, 0.1295, 0.541, 0.07502, 0.5119, 0.09275, 0.4853, 0.1417, 0.5115, 0.1886, 0.5589, 0.1295, 0.541, 0.1417, 0.5115, 0.1948, 0.5276, 0.25, 0.565, 0.1886, 0.5589, 0.1948, 0.5276, 0.25, 0.533, 0.3114, 0.5589, 0.25, 0.565, 0.25, 0.533, 0.3052, 0.5276, 0.3705, 0.541, 0.3114, 0.5589, 0.3052, 0.5276, 0.3583, 0.5115, 0.425, 0.5119, 0.3705, 0.541, 0.3583, 0.5115, 0.4073, 0.4853, 0.4727, 0.4727, 0.425, 0.5119, 0.4073, 0.4853, 0.4501, 0.4501, 0.5119, 0.425, 0.4727, 0.4727, 0.4501, 0.4501, 0.4853, 0.4073, 0.541, 0.3705, 0.5119, 0.425, 0.4853, 0.4073, 0.5115, 0.3583, 0.5589, 0.3114, 0.541, 0.3705, 0.5115, 0.3583, 0.5276, 0.3052, 0.565, 0.25, 0.5589, 0.3114, 0.5276, 0.3052, 0.533, 0.25, 0.5589, 0.1886, 0.565, 0.25, 0.533, 0.25, 0.5276, 0.1948, 0.541, 0.1295, 0.5589, 0.1886, 0.5276, 0.1948, 0.5115, 0.1417, 0.5119, 0.07502, 0.541, 0.1295, 0.5115, 0.1417, 0.4853, 0.09275, 0.4727, 0.02729, 0.5119, 0.07502, 0.4853, 0.09275, 0.4501, 0.04985, 0.425, -0.01188, 0.4727, 0.02729, 0.4501, 0.04985, 0.4073, 0.01465, 0.3705, -0.04099, 0.425, -0.01188, 0.4073, 0.01465, 0.3583, -0.0115, 0.3114, -0.05891, 0.3705, -0.04099, 0.3583, -0.0115, 0.3052, -0.02761, 0.25, -0.06496, 0.3114, -0.05891, 0.3052, -0.02761, 0.25, -0.03305, 0.25, -0.04419, 0.1926, -0.03854, 0.2968, 0.4854, 0.25, 0.49, 0.1926, -0.03854, 0.25, -0.04419, 0.25, -0.06496, 0.1886, -0.05891, 0.1374, -0.0218, 0.1926, -0.03854, 0.1886, -0.05891, 0.1295, -0.04099, 0.08656, 0.005389, 0.1374, -0.0218, 0.1295, -0.04099, 0.07502, -0.01188, 0.04198, 0.04198, 0.08656, 0.005389, 0.07502, -0.01188, 0.02729, 0.02729, 0.005389, 0.08656, 0.04198, 0.04198, 0.02729, 0.02729, -0.01188, 0.07502, -0.0218, 0.1374, 0.005389, 0.08656, -0.01188, 0.07502, -0.04099, 0.1295, -0.03854, 0.1926, -0.0218, 0.1374, -0.04099, 0.1295, -0.05891, 0.1886, -0.04419, 0.25, -0.03854, 0.1926, -0.05891, 0.1886, -0.06496, 0.25, -0.03854, 0.3074, -0.04419, 0.25, -0.06496, 0.25, -0.05891, 0.3114, -0.0218, 0.3626, -0.03854, 0.3074, -0.05891, 0.3114, -0.04099, 0.3705, 0.005389, 0.4134, -0.0218, 0.3626, -0.04099, 0.3705, -0.01188, 0.425, 0.04198, 0.458, 0.005389, 0.4134, -0.01188, 0.425, 0.02729, 0.4727, 0.08656, 0.4946, 0.04198, 0.458, 0.02729, 0.4727, 0.07502, 0.5119, 0.1374, 0.5218, 0.08656, 0.4946, 0.07502, 0.5119, 0.1295, 0.541, 0.1926, 0.5385, 0.1374, 0.5218, 0.1295, 0.541, 0.1886, 0.5589, 0.25, 0.5442, 0.1926, 0.5385, 0.1886, 0.5589, 0.25, 0.565, 0.3074, 0.5385, 0.25, 0.5442, 0.25, 0.565, 0.3114, 0.5589, 0.3626, 0.5218, 0.3074, 0.5385, 0.3114, 0.5589, 0.3705, 0.541, 0.4134, 0.4946, 0.3626, 0.5218, 0.3705, 0.541, 0.425, 0.5119, 0.458, 0.458, 0.4134, 0.4946, 0.425, 0.5119, 0.4727, 0.4727, 0.4946, 0.4134, 0.458, 0.458, 0.4727, 0.4727, 0.5119, 0.425, 0.5218, 0.3626, 0.4946, 0.4134, 0.5119, 0.425, 0.541, 0.3705, 0.5385, 0.3074, 0.5218, 0.3626, 0.541, 0.3705, 0.5589, 0.3114, 0.5442, 0.25, 0.5385, 0.3074, 0.5589, 0.3114, 0.565, 0.25, 0.5385, 0.1926, 0.5442, 0.25, 0.565, 0.25, 0.5589, 0.1886, 0.5218, 0.1374, 0.5385, 0.1926, 0.5589, 0.1886, 0.541, 0.1295, 0.4946, 0.08656, 0.5218, 0.1374, 0.541, 0.1295, 0.5119, 0.07502, 0.458, 0.04198, 0.4946, 0.08656, 0.5119, 0.07502, 0.4727, 0.02729, 0.4134, 0.005389, 0.458, 0.04198, 0.4727, 0.02729, 0.425, -0.01188, 0.3626, -0.0218, 0.4134, 0.005389, 0.425, -0.01188, 0.3705, -0.04099, 0.3074, -0.03854, 0.3626, -0.0218, 0.3705, -0.04099, 0.3114, -0.05891, 0.25, -0.04419, 0.3074, -0.03854, 0.3114, -0.05891, 0.25, -0.06496, 0.1886, -0.05891, 0.25, -0.06496, 0.25, -0.06496, 0.1886, -0.05891])
me_cylinder.materials.append(mat_material_005)
me_cylinder.update()
me_cube_002 = bpy.data.meshes.new('Cube.002')
me_cube_002.from_pydata([(-1.0, -1.0, -1.0), (-1.0, -1.0, 1.0), (-1.0, 1.0, -1.0), (-1.0, 1.0, 1.0), (1.0, -1.0, -1.0), (1.0, -1.0, 1.0), (1.0, 1.0, -1.0), (1.0, 1.0, 1.0)], [], [(0, 1, 3, 2), (2, 3, 7, 6), (6, 7, 5, 4), (4, 5, 1, 0), (2, 6, 4, 0), (7, 3, 1, 5)])
_uv = me_cube_002.uv_layers.new(name='UVMap')
_uv.uv.foreach_set('vector', [0.375, 0.0, 0.625, 0.0, 0.625, 0.25, 0.375, 0.25, 0.375, 0.25, 0.625, 0.25, 0.625, 0.5, 0.375, 0.5, 0.375, 0.5, 0.625, 0.5, 0.625, 0.75, 0.375, 0.75, 0.375, 0.75, 0.625, 0.75, 0.625, 1.0, 0.375, 1.0, 0.125, 0.5, 0.375, 0.5, 0.375, 0.75, 0.125, 0.75, 0.625, 0.5, 0.875, 0.5, 0.875, 0.75, 0.625, 0.75])
me_cube_002.materials.append(mat_material_003)
me_cube_002.update()
me_cube_001 = bpy.data.meshes.new('Cube.001')
me_cube_001.from_pydata([(-1.0, -1.0, -1.0), (-1.0, -1.0, 1.0), (-1.0, 1.0, -1.0), (-1.0, 1.0, 1.0), (1.0, -1.0, -1.0), (1.0, -1.0, 1.0), (1.0, 1.0, -1.0), (1.0, 1.0, 1.0)], [], [(0, 1, 3, 2), (2, 3, 7, 6), (6, 7, 5, 4), (4, 5, 1, 0), (2, 6, 4, 0), (7, 3, 1, 5)])
_uv = me_cube_001.uv_layers.new(name='UVMap')
_uv.uv.foreach_set('vector', [0.375, 0.0, 0.625, 0.0, 0.625, 0.25, 0.375, 0.25, 0.375, 0.25, 0.625, 0.25, 0.625, 0.5, 0.375, 0.5, 0.375, 0.5, 0.625, 0.5, 0.625, 0.75, 0.375, 0.75, 0.375, 0.75, 0.625, 0.75, 0.625, 1.0, 0.375, 1.0, 0.125, 0.5, 0.375, 0.5, 0.375, 0.75, 0.125, 0.75, 0.625, 0.5, 0.875, 0.5, 0.875, 0.75, 0.625, 0.75])
me_cube_001.materials.append(mat_material_004)
me_cube_001.update()
me_cube_010 = bpy.data.meshes.new('Cube.010')
me_cube_010.from_pydata([(-1.014, -1.0, -1.0), (-1.014, -1.0, 1.0), (-1.014, 1.0, -1.0), (-1.014, 1.0, 1.0), (0.9964, -1.0, -1.0), (0.9964, -1.0, 1.0), (0.9964, 1.0, -1.0), (0.9964, 1.0, 1.0)], [], [(0, 1, 3, 2), (2, 3, 7, 6), (6, 7, 5, 4), (4, 5, 1, 0), (2, 6, 4, 0), (7, 3, 1, 5)])
_uv = me_cube_010.uv_layers.new(name='UVMap')
_uv.uv.foreach_set('vector', [0.375, 0.0, 0.625, 0.0, 0.625, 0.25, 0.375, 0.25, 0.375, 0.25, 0.625, 0.25, 0.625, 0.5, 0.375, 0.5, 0.375, 0.5, 0.625, 0.5, 0.625, 0.75, 0.375, 0.75, 0.375, 0.75, 0.625, 0.75, 0.625, 1.0, 0.375, 1.0, 0.125, 0.5, 0.375, 0.5, 0.375, 0.75, 0.125, 0.75, 0.625, 0.5, 0.875, 0.5, 0.875, 0.75, 0.625, 0.75])
me_cube_010.materials.append(mat_material_002)
me_cube_010.update()
me_cube_003 = bpy.data.meshes.new('Cube.003')
me_cube_003.from_pydata([(-1.0, -1.0, -1.0), (-1.0, -1.0, 1.0), (-1.0, 1.0, -1.0), (-1.0, 1.0, 1.0), (1.0, -1.0, -1.0), (1.0, -1.0, 1.0), (1.0, 1.0, -1.0), (1.0, 1.0, 1.0)], [], [(0, 1, 3, 2), (2, 3, 7, 6), (6, 7, 5, 4), (4, 5, 1, 0), (2, 6, 4, 0), (7, 3, 1, 5)])
_uv = me_cube_003.uv_layers.new(name='UVMap')
_uv.uv.foreach_set('vector', [0.375, 0.0, 0.625, 0.0, 0.625, 0.25, 0.375, 0.25, 0.375, 0.25, 0.625, 0.25, 0.625, 0.5, 0.375, 0.5, 0.375, 0.5, 0.625, 0.5, 0.625, 0.75, 0.375, 0.75, 0.375, 0.75, 0.625, 0.75, 0.625, 1.0, 0.375, 1.0, 0.125, 0.5, 0.375, 0.5, 0.375, 0.75, 0.125, 0.75, 0.625, 0.5, 0.875, 0.5, 0.875, 0.75, 0.625, 0.75])
me_cube_003.materials.append(mat_material_007)
me_cube_003.update()
me_cube_004 = bpy.data.meshes.new('Cube.004')
me_cube_004.from_pydata([(-1.0, -1.0, -1.0), (-1.0, -1.0, 1.0), (-1.0, 1.0, -1.0), (-1.0, 1.0, 1.0), (1.0, -1.0, -1.0), (1.0, -1.0, 1.0), (1.0, 1.0, -1.0), (1.0, 1.0, 1.0)], [], [(0, 1, 3, 2), (2, 3, 7, 6), (6, 7, 5, 4), (4, 5, 1, 0), (2, 6, 4, 0), (7, 3, 1, 5)])
_uv = me_cube_004.uv_layers.new(name='UVMap')
_uv.uv.foreach_set('vector', [0.375, 0.0, 0.625, 0.0, 0.625, 0.25, 0.375, 0.25, 0.375, 0.25, 0.625, 0.25, 0.625, 0.5, 0.375, 0.5, 0.375, 0.5, 0.625, 0.5, 0.625, 0.75, 0.375, 0.75, 0.375, 0.75, 0.625, 0.75, 0.625, 1.0, 0.375, 1.0, 0.125, 0.5, 0.375, 0.5, 0.375, 0.75, 0.125, 0.75, 0.625, 0.5, 0.875, 0.5, 0.875, 0.75, 0.625, 0.75])
me_cube_004.materials.append(mat_material_008)
me_cube_004.update()
me_cube_005 = bpy.data.meshes.new('Cube.005')
me_cube_005.from_pydata([(-1.0, -1.0, -1.0), (-1.0, -1.0, 1.0), (-1.0, 1.0, -1.0), (-1.0, 1.0, 1.0), (1.0, -1.0, -1.0), (1.0, -1.0, 1.0), (1.0, 1.0, -1.0), (1.0, 1.0, 1.0)], [], [(0, 1, 3, 2), (2, 3, 7, 6), (6, 7, 5, 4), (4, 5, 1, 0), (2, 6, 4, 0), (7, 3, 1, 5)])
_uv = me_cube_005.uv_layers.new(name='UVMap')
_uv.uv.foreach_set('vector', [0.375, 0.0, 0.625, 0.0, 0.625, 0.25, 0.375, 0.25, 0.375, 0.25, 0.625, 0.25, 0.625, 0.5, 0.375, 0.5, 0.375, 0.5, 0.625, 0.5, 0.625, 0.75, 0.375, 0.75, 0.375, 0.75, 0.625, 0.75, 0.625, 1.0, 0.375, 1.0, 0.125, 0.5, 0.375, 0.5, 0.375, 0.75, 0.125, 0.75, 0.625, 0.5, 0.875, 0.5, 0.875, 0.75, 0.625, 0.75])
me_cube_005.update()
me_cube_006 = bpy.data.meshes.new('Cube.006')
me_cube_006.from_pydata([(1.0, 1.0, 1.0), (1.0, 1.0, -1.0), (1.0, -1.0, 1.0), (1.0, -1.0, -1.0), (-1.0, 1.0, 1.0), (-1.0, 1.0, -1.0), (-1.0, -1.0, 1.0), (-1.0, -1.0, -1.0), (0.9189, 1.0, -1.0), (0.9189, -1.0, 1.0), (0.9189, -1.0, -1.0), (0.9189, 1.0, 1.0), (-0.9149, 1.0, -1.0), (-0.9149, -1.0, 1.0), (-0.9149, -1.0, -1.0), (-0.9149, 1.0, 1.0), (-0.9149, -1.0, 97.36), (-1.0, -1.0, 97.36), (1.0, 1.0, 97.36), (1.0, -1.0, 97.36), (-1.0, 1.0, 97.36), (0.9189, 1.0, 97.36), (0.9189, -1.0, 97.36), (-0.9149, 1.0, 97.36), (-1.0, -1.0, 99.09), (-1.0, 1.0, 99.09), (1.001, 1.0, 97.36), (1.001, -1.0, 97.36), (1.001, 1.0, 99.09), (1.001, -1.0, 99.09)], [], [(4, 6, 17, 20), (14, 13, 6, 7), (7, 6, 4, 5), (8, 1, 3, 10), (1, 0, 2, 3), (8, 11, 0, 1), (12, 15, 11, 8), (12, 8, 10, 14), (3, 2, 9, 10), (9, 2, 19, 22), (5, 12, 14, 7), (5, 4, 15, 12), (10, 9, 13, 14), (11, 15, 13, 9), (18, 21, 22, 19), (2, 0, 18, 19), (13, 15, 23, 16), (15, 4, 20, 23), (0, 11, 21, 18), (11, 9, 22, 21), (6, 13, 16, 17), (16, 27, 29, 24, 17), (20, 17, 24, 25), (25, 28, 26, 23, 20), (27, 26, 28, 29), (16, 23, 26, 27), (24, 29, 28, 25)])
_uv = me_cube_006.uv_layers.new(name='UVMap')
_uv.uv.foreach_set('vector', [0.625, 0.25, 0.625, 0.0, 0.625, 0.0, 0.625, 0.25, 0.375, 0.9894, 0.625, 0.9894, 0.625, 1.0, 0.375, 1.0, 0.375, 0.0, 0.625, 0.0, 0.625, 0.25, 0.375, 0.25, 0.3649, 0.5, 0.375, 0.5, 0.375, 0.75, 0.3649, 0.75, 0.375, 0.5, 0.625, 0.5, 0.625, 0.75, 0.375, 0.75, 0.375, 0.4899, 0.625, 0.4899, 0.625, 0.5, 0.375, 0.5, 0.375, 0.2606, 0.625, 0.2606, 0.625, 0.4899, 0.375, 0.4899, 0.1356, 0.5, 0.3649, 0.5, 0.3649, 0.75, 0.1356, 0.75, 0.375, 0.75, 0.625, 0.75, 0.625, 0.7601, 0.375, 0.7601, 0.625, 0.7601, 0.625, 0.75, 0.625, 0.75, 0.625, 0.7601, 0.125, 0.5, 0.1356, 0.5, 0.1356, 0.75, 0.125, 0.75, 0.375, 0.25, 0.625, 0.25, 0.625, 0.2606, 0.375, 0.2606, 0.375, 0.7601, 0.625, 0.7601, 0.625, 0.9894, 0.375, 0.9894, 0.6351, 0.5, 0.8644, 0.5, 0.8644, 0.75, 0.6351, 0.75, 0.625, 0.5, 0.6351, 0.5, 0.6351, 0.75, 0.625, 0.75, 0.625, 0.75, 0.625, 0.5, 0.625, 0.5, 0.625, 0.75, 0.8644, 0.75, 0.8644, 0.5, 0.8644, 0.5, 0.8644, 0.75, 0.625, 0.2606, 0.625, 0.25, 0.625, 0.25, 0.625, 0.2606, 0.625, 0.5, 0.625, 0.4899, 0.625, 0.4899, 0.625, 0.5, 0.6351, 0.5, 0.6351, 0.75, 0.6351, 0.75, 0.6351, 0.5, 0.625, 1.0, 0.625, 0.9894, 0.625, 0.9894, 0.625, 1.0, 0.625, 0.9894, 0.625, 0.9894, 0.625, 0.9894, 0.625, 1.0, 0.625, 1.0, 0.625, 0.25, 0.625, 0.0, 0.625, 0.0, 0.625, 0.25, 0.625, 0.25, 0.625, 0.2606, 0.625, 0.2606, 0.625, 0.2606, 0.625, 0.25, 0.8644, 0.75, 0.8644, 0.5, 0.8644, 0.5, 0.8644, 0.75, 0.8644, 0.75, 0.8644, 0.5, 0.8644, 0.5, 0.8644, 0.75, 0.875, 0.75, 0.8644, 0.75, 0.8644, 0.5, 0.875, 0.5])
me_cube_006.materials.append(mat_material_009)
me_cube_006.use_mirror_vertex_groups = False
me_cube_006.update()
me_cube_007 = bpy.data.meshes.new('Cube.007')
me_cube_007.from_pydata([(-1.0, -1.0, -1.0), (-1.0, -1.0, 1.0), (-1.0, 1.0, -1.0), (-1.0, 1.0, 1.0), (1.0, -1.0, -1.0), (1.0, -1.0, 1.0), (1.0, 1.0, -1.0), (1.0, 1.0, 1.0)], [], [(0, 1, 3, 2), (2, 3, 7, 6), (6, 7, 5, 4), (4, 5, 1, 0), (2, 6, 4, 0), (7, 3, 1, 5)])
_uv = me_cube_007.uv_layers.new(name='UVMap')
_uv.uv.foreach_set('vector', [0.375, 0.0, 0.625, 0.0, 0.625, 0.25, 0.375, 0.25, 0.375, 0.25, 0.625, 0.25, 0.625, 0.5, 0.375, 0.5, 0.375, 0.5, 0.625, 0.5, 0.625, 0.75, 0.375, 0.75, 0.375, 0.75, 0.625, 0.75, 0.625, 1.0, 0.375, 1.0, 0.125, 0.5, 0.375, 0.5, 0.375, 0.75, 0.125, 0.75, 0.625, 0.5, 0.875, 0.5, 0.875, 0.75, 0.625, 0.75])
me_cube_007.update()

# ---- objects
ob_cube = bpy.data.objects.new('Cube', me_cube)
ob_light = bpy.data.objects.new('Light', light_light)
ob_camera = bpy.data.objects.new('Camera', cam_camera)
ob_plane = bpy.data.objects.new('Plane', me_plane)
ob_light_001 = bpy.data.objects.new('Light.001', light_light_001)
ob_cylinder_001 = bpy.data.objects.new('Cylinder.001', me_cylinder_001)
ob_cylinder = bpy.data.objects.new('Cylinder', me_cylinder)
ob_cube_002 = bpy.data.objects.new('Cube.002', me_cube_002)
ob_cube_001 = bpy.data.objects.new('Cube.001', me_cube_001)
ob_cube_1 = bpy.data.objects.new('cube', me_cube_010)
ob_camera_001 = bpy.data.objects.new('Camera.001', cam_camera_001)
ob_3 = bpy.data.objects.new('полка3', me_cube_003)
ob_2 = bpy.data.objects.new('полка2', me_cube_004)
ob_1 = bpy.data.objects.new('полка1', me_cube_005)
ob_x = bpy.data.objects.new('основа', me_cube_006)
ob_cube_003 = bpy.data.objects.new('Cube.003', me_cube_007)
ob_camera_002 = bpy.data.objects.new('Camera.002', cam_camera_002)

# ---- transforms, parenting, visibility, modifiers, constraints
ob_cube.location = (0.0, 0.0, 0.3729)
ob_cube.scale = (5.111, 10.04, -0.07558)
ob_cube.lock_rotations_4d = False
ob_cube.empty_display_type = 'ARROWS'
ob_cube.lineart.crease_threshold = 0.0
ob_light.location = (4.076, 1.005, 5.904)
ob_light.rotation_euler = (0.6503, 0.05522, 1.866)
ob_light.lock_rotations_4d = False
ob_light.empty_display_type = 'ARROWS'
ob_light.color = (0.0, 0.0, 0.0, 0.0)
ob_light.lineart.crease_threshold = 0.0
ob_camera.location = (7.359, -6.926, 4.958)
ob_camera.rotation_euler = (1.109, 0.0, 0.8149)
ob_camera.lock_rotations_4d = False
ob_camera.empty_display_type = 'ARROWS'
ob_camera.color = (0.0, 0.0, 0.0, 0.0)
ob_camera.display_type = 'WIRE'
ob_camera.lineart.crease_threshold = 0.0
ob_plane.location = (-4.337, -3.193, 0.4608)
ob_plane.rotation_euler = (0.0, -0.0, 0.006781)
ob_plane.scale = (0.6304, 1.289, 0.4443)
ob_light_001.location = (9.493, -3.595, 2.196)
ob_light_001.rotation_euler = (0.6503, 0.05522, 3.35)
ob_light_001.scale = (0.288, 0.288, 0.288)
ob_light_001.lock_rotations_4d = False
ob_light_001.empty_display_type = 'ARROWS'
ob_light_001.color = (0.0, 0.0, 0.0, 0.0)
ob_light_001.lineart.crease_threshold = 0.0
ob_cylinder_001.location = (-3.644, -2.938, 1.435)
ob_cylinder_001.rotation_euler = (1.546, -0.0, 1.58)
ob_cylinder_001.scale = (0.08376, 0.08376, 0.08376)
_m = ob_cylinder_001.modifiers.new('Auto Smooth', 'NODES')
_m.node_group = ng_auto_smooth
_gi = [s.identifier for s in ng_auto_smooth.interface.items_tree if s.item_type == 'SOCKET' and s.in_out == 'INPUT']
_m[_gi[1]] = 0.5236  # Angle
ob_cylinder.location = (-3.637, -3.385, 1.431)
ob_cylinder.rotation_euler = (1.546, -0.0, 1.58)
ob_cylinder.scale = (0.08376, 0.08376, 0.08376)
_m = ob_cylinder.modifiers.new('Auto Smooth', 'NODES')
_m.node_group = ng_auto_smooth
_gi = [s.identifier for s in ng_auto_smooth.interface.items_tree if s.item_type == 'SOCKET' and s.in_out == 'INPUT']
_m[_gi[1]] = 0.5236  # Angle
ob_cube_002.location = (-3.774, -2.583, 1.527)
ob_cube_002.rotation_euler = (0.0, -0.0, 1.58)
ob_cube_002.scale = (0.5815, 0.06076, 0.9976)
ob_cube_001.location = (-3.77, -3.765, 1.536)
ob_cube_001.rotation_euler = (0.0, -0.0, 1.58)
ob_cube_001.scale = (0.5945, 0.06076, 0.9976)
ob_cube_1.location = (-4.293, -3.165, 1.45)
ob_cube_1.rotation_euler = (-0.02023, -0.0, 1.58)
ob_cube_1.scale = (1.178, 0.5697, 0.04213)
ob_camera_001.location = (11.85, -2.852, 1.924)
ob_camera_001.rotation_euler = (1.109, -0.0, 2.299)
ob_camera_001.scale = (0.288, 0.288, 0.288)
ob_camera_001.lock_rotations_4d = False
ob_camera_001.empty_display_type = 'ARROWS'
ob_camera_001.color = (0.0, 0.0, 0.0, 0.0)
ob_camera_001.display_type = 'WIRE'
ob_camera_001.lineart.crease_threshold = 0.0
ob_3.location = (-4.236, -7.899, 3.547)
ob_3.rotation_euler = (0.0, -0.0, 1.582)
ob_3.scale = (1.682, 0.6349, -0.04505)
ob_2.location = (-4.219, -7.901, 1.525)
ob_2.rotation_euler = (0.0, -0.0, 1.582)
ob_2.scale = (1.682, 0.6349, -0.04505)
ob_1.location = (-4.236, -7.901, 2.579)
ob_1.rotation_euler = (0.0, -0.0, 1.582)
ob_1.scale = (1.682, 0.6349, -0.04505)
ob_x.location = (-4.224, -7.901, 0.5086)
ob_x.rotation_euler = (0.0, -0.0, 1.582)
ob_x.scale = (1.843, 0.6528, 0.04069)
ob_x.lock_rotations_4d = False
ob_x.empty_display_type = 'ARROWS'
ob_x.lineart.crease_threshold = 0.0
ob_cube_003.location = (-4.897, -7.908, 2.497)
ob_cube_003.rotation_euler = (0.0, -0.0, 1.582)
ob_cube_003.scale = (1.841, 0.03378, 2.035)
ob_camera_002.location = (0.244, -3.048, 3.632)
ob_camera_002.rotation_euler = (1.109, -0.0, 2.397)
ob_camera_002.scale = (0.6528, 0.6528, 0.6528)
ob_camera_002.lock_rotations_4d = False
ob_camera_002.empty_display_type = 'ARROWS'
ob_camera_002.color = (0.0, 0.0, 0.0, 0.0)
ob_camera_002.display_type = 'WIRE'
ob_camera_002.lineart.crease_threshold = 0.0

# ---- collection membership
col_collection.objects.link(ob_cube)
col_collection.objects.link(ob_light)
col_collection.objects.link(ob_camera)
col_collection.objects.link(ob_plane)
col_collection.objects.link(ob_light_001)
col_collection.objects.link(ob_cylinder_001)
col_collection.objects.link(ob_cylinder)
col_collection.objects.link(ob_cube_002)
col_collection.objects.link(ob_cube_001)
col_collection.objects.link(ob_cube_1)
col_collection.objects.link(ob_camera_001)
col_collection.objects.link(ob_3)
col_collection.objects.link(ob_2)
col_collection.objects.link(ob_1)
col_collection.objects.link(ob_x)
col_collection.objects.link(ob_cube_003)
col_collection.objects.link(ob_camera_002)

# ---- scene / render settings (as saved in the file)
scene.camera = ob_camera
scene.frame_start = 1; scene.frame_end = 250; scene.frame_set(1)
scene.render.engine = 'BLENDER_EEVEE_NEXT'
scene.cycles.sampling_pattern = 'TABULATED_SOBOL'
bpy.context.view_layer.update()
